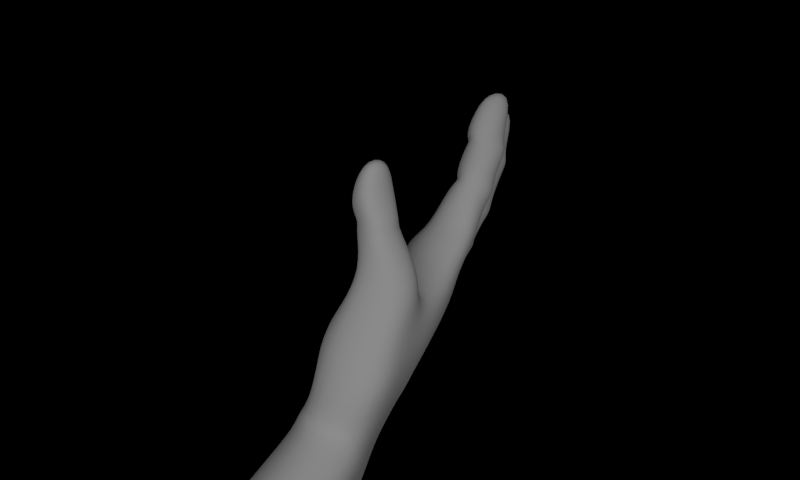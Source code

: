 # Source: hand.blend  (saved by Blender 2.79.0; exported with 4.5.12 LTS)
import bpy
from mathutils import Matrix  # noqa: F401  (used for matrix-valued properties, if any)

bpy.ops.wm.read_factory_settings(use_empty=True)
scene = bpy.context.scene
scene.name = 'Scene'

# ---- collections
col_collection_1 = bpy.data.collections.new('Collection 1'); scene.collection.children.link(col_collection_1)

# ---- materials (node trees are filled in below, after node groups)
mat_alt = bpy.data.materials.new('alt')
mat_alt.alpha_threshold = 0.0
mat_alt.use_transparent_shadow = False
mat_alt.roughness = 0.5
mat_alt.specular_intensity = 0.1705
mat_alt.line_color = (0.0, 0.0, 0.0, 0.9545)
mat_st = bpy.data.materials.new('üst')
mat_st.alpha_threshold = 0.0
mat_st.use_transparent_shadow = False
mat_st.roughness = 0.5
mat_st.specular_intensity = 0.1705
mat_st.line_color = (0.0, 0.0, 0.0, 0.955)

# ---- material node trees

# ---- world
world_world = bpy.data.worlds.new('World'); scene.world = world_world
world_world.color = (0.0, 0.0, 0.0)
world_world.use_sun_shadow = False
world_world.sun_shadow_jitter_overblur = 0.0
world_world.cycles.sampling_method = 'NONE'
world_world.cycles.sample_map_resolution = 256

# ---- cameras
cam_camera = bpy.data.cameras.new('Camera')
cam_camera.clip_end = 100.0
cam_camera.lens = 35.0
cam_camera.sensor_width = 32.0
cam_camera.sensor_height = 18.0
cam_camera.ortho_scale = 7.314
cam_camera.dof.focus_distance = 0.0
cam_camera.dof.aperture_fstop = 128.0

# ---- lights
light_lamp = bpy.data.lights.new('Lamp', 'SUN')
light_lamp.transmission_factor = 0.0
light_lamp.cutoff_distance = 30.0
light_lamp.angle = 1.571
light_lamp.energy = 1.0
light_lamp.shadow_buffer_clip_start = 1.001
light_lamp.shadow_soft_size = 1.0
light_lamp.shadow_cascade_max_distance = 1000.0
light_lamp.cycles.use_multiple_importance_sampling = False

# ---- meshes
me_circle_001 = bpy.data.meshes.new('Circle.001')
me_circle_001.from_pydata([(-0.9388, 1.235, -4.362), (-2.269, 1.234, -3.356), (-2.005, -0.3865, -4.434), (-0.9695, -0.5907, -4.361), (0.1296, -0.5161, -4.629), (0.1296, 1.146, -3.974), (-1.083, -0.5468, -13.28), (-1.861, -0.8195, -12.37), (-1.861, -1.785, -12.11), (-1.083, -1.67, -11.88), (-0.3047, -1.786, -12.11), (-0.3047, -0.8198, -12.37), (-1.11, 1.22, -7.411), (-0.1748, 0.5223, -7.288), (-2.044, 0.5223, -7.288), (-2.044, -0.4625, -7.115), (-1.11, -0.5496, -7.099), (-0.1748, -0.4625, -7.115), (2.601, 0.2361, -8.391), (1.736, -1.248, -8.167), (-2.041, 0.5867, -6.917), (-1.106, -0.9076, -6.786), (1.744, 0.8547, -8.975), (1.744, -0.9571, -8.489), (-0.3106, -1.138, -9.69), (-2.043, -1.138, -9.69), (-1.177, 0.6979, -10.18), (-1.177, -1.114, -9.697), (-2.043, -0.1717, -9.949), (-0.3106, -0.1717, -9.949), (1.145, -0.6249, -3.896), (1.551, 1.239, -6.783), (2.476, 0.5643, -6.529), (0.5849, 0.6147, -6.427), (1.51, -0.868, -6.165), (-2.04, -0.8762, -9.461), (-0.3079, -0.8762, -9.461), (-1.18, -1.708, -9.886), (-1.18, 0.1642, -10.63), (1.755, -1.551, -8.679), (1.765, 0.3211, -9.42), (0.669, 0.4608, -7.116), (1.651, 0.9071, -7.464), (2.519, -0.478, -6.681), (0.669, -0.524, -6.942), (0.8705, -0.7617, -8.29), (2.601, -0.7487, -8.217), (2.61, -0.9712, -8.447), (0.8791, -0.9904, -8.519), (0.6254, 0.5182, -6.79), (0.6254, -0.4666, -6.617), (-2.046, -1.225, -10.02), (-0.314, -1.225, -10.02), (0.8902, -1.078, -8.844), (2.621, -1.058, -8.772), (1.12, 1.193, -3.912), (-2.04, 0.1087, -9.634), (-1.174, 0.6591, -9.392), (-0.314, -0.2588, -10.27), (-2.046, -0.2588, -10.27), (-0.1714, -0.4095, -6.83), (-0.1714, 0.5867, -6.917), (1.551, -0.5307, -6.471), (2.476, -0.4205, -6.356), (-0.3079, 0.1087, -9.634), (-1.174, -1.369, -9.374), (0.8902, -0.1116, -9.103), (2.621, -0.09239, -9.031), (-0.1785, -0.5204, -7.443), (-2.048, -0.5204, -7.443), (0.8791, -0.02447, -8.778), (2.61, -0.005241, -8.706), (-2.048, 0.4644, -7.617), (-1.113, 0.887, -8.1), (1.168, -1.636, -10.93), (1.934, -1.512, -10.66), (-2.041, -0.4095, -6.83), (-1.106, 1.117, -6.589), (1.168, -0.6697, -11.19), (1.98, -0.3882, -12.07), (2.092, 0.9887, -2.728), (2.547, -0.6269, -3.919), (2.435, -0.3584, -6.076), (2.435, 0.6378, -6.163), (2.723, -1.619, -10.86), (2.723, -0.6527, -11.12), (-1.113, -1.013, -7.356), (-0.1785, 0.4644, -7.617), (1.721, 0.78, -8.185), (0.8705, 0.2232, -8.464), (2.519, 0.5068, -6.855), (1.594, -0.9934, -6.725), (1.457, 1.157, -5.971), (0.5849, -0.3815, -6.34), (-3.271, 0.1792, -8.414), (-3.864, -1.406, -8.048), (-4.254, 0.6006, -8.881), (-3.941, -1.175, -8.364), (-4.114, -1.021, -3.562), (-2.969, -0.7936, -3.955), (-4.084, 1.069, -6.723), (-3.052, 0.5132, -6.765), (-4.827, 0.3237, -6.073), (-3.659, -1.003, -6.109), (-3.882, -1.77, -8.54), (-4.233, 0.05585, -9.312), (-4.926, 0.1841, -6.757), (-4.16, 0.7198, -7.399), (-2.934, -0.5237, -6.913), (-4.755, -0.7858, -6.583), (-4.799, -1.052, -8.029), (-3.1, -0.7907, -8.24), (-3.086, -1.078, -8.46), (-4.789, -1.318, -8.253), (-4.874, 0.2511, -6.435), (-4.703, -0.7188, -6.261), (-4.817, -1.417, -8.574), (-3.114, -1.177, -8.781), (-3.342, 1.32, -3.951), (-4.501, 1.171, -3.552), (-3.777, -0.6735, -6.411), (-2.881, -0.4567, -6.591), (-4.984, -0.4701, -8.85), (-3.281, -0.2301, -9.057), (-4.956, -0.3717, -8.529), (-3.253, -0.1316, -8.736), (-4.798, -2.021, -10.66), (-4.022, -1.791, -10.53), (-4.965, -1.075, -10.94), (-4.344, -0.7298, -11.94), (-2.833, -0.3947, -6.292), (-3.004, 0.5752, -6.466), (-3.267, -1.806, -10.85), (-3.434, -0.8592, -11.12), (-4.176, 0.5972, -8.068), (-4.97, -0.0825, -8.202), (-3.105, 0.4462, -7.087), (-3.759, -1.14, -6.662), (-3.945, 1.003, -5.918), (-4.654, -0.6574, -5.985), (6.063, -0.6226, -5.013), (4.847, -1.28, -5.465), (6.104, 0.2568, -5.59), (5.166, -1.009, -5.61), (5.111, 0.6719, -3.831), (5.288, -0.2096, -3.428), (4.103, 0.6619, -4.04), (3.976, -0.7966, -3.795), (5.022, -1.447, -5.858), (6.106, -0.1566, -6.003), (4.405, 0.499, -4.556), (5.325, 0.3623, -4.351), (4.957, -0.9755, -3.724), (3.933, -0.1928, -4.621), (4.574, -0.5538, -5.787), (5.591, -1.314, -5.078), (5.648, -1.398, -5.229), (4.658, -0.6523, -5.992), (4.264, 0.5731, -4.325), (3.793, -0.1187, -4.39), (4.777, -0.7366, -6.234), (5.767, -1.482, -5.472), (3.336, 1.201, -2.243), (4.263, -0.5713, -3.948), (4.817, -0.9014, -3.494), (5.278, -0.06198, -6.223), (6.267, -0.8078, -5.461), (5.159, 0.02236, -5.981), (6.148, -0.7234, -5.219), (5.528, -1.325, -7.708), (5.908, -1.561, -7.185), (6.028, -0.6501, -7.698), (7.015, -0.8549, -7.931), (4.102, 1.197, -1.184), (3.629, -0.9072, -1.613), (4.723, -0.8403, -3.312), (5.16, -0.1329, -3.194), (6.418, -1.995, -7.024), (6.918, -1.321, -7.013), (5.666, 0.1652, -5.09), (5.046, 0.1381, -5.722), (5.429, -0.2837, -3.659), (4.209, -0.9301, -4.205), (4.685, 0.6762, -3.298), (3.666, -0.04552, -4.159), (-3.01, -1.236, 5.445), (2.99, -1.236, 5.387), (-3.01, 1.898, 5.445), (2.99, 1.898, 5.387), (-4.411, 1.294, -2.103), (-3.986, -1.117, -2.11), (4.054, 1.312, 0.07655), (3.604, -1.24, 0.1551), (-0.9282, -1.164, 3.253), (-0.9282, 1.817, 3.253), (-5.157, -1.598, 2.444), (3.435, 1.669, 4.002), (-5.545, 0.5982, 2.445), (2.914, -1.284, 4.002), (3.561, -1.343, 1.923), (-4.725, 1.098, -0.5543), (4.058, 1.477, 1.923), (-4.292, -1.354, -0.5579), (-0.1619, -1.093, 0.7298), (-0.3599, 1.735, 0.7315), (0.01556, 1.573, -1.763), (0.01556, -0.95, -2.163), (-5.172, 1.06, 0.9456), (-3.01, -0.6489, 9.087), (2.99, -0.1183, 9.029), (-3.01, 1.898, 9.087), (2.99, 1.898, 9.029), (-4.664, -1.82, 0.9429), (1.464, -0.973, -1.734), (2.369, -0.9991, -0.8332), (1.641, 1.573, -1.103), (3.058, 1.607, -0.697), (1.147, 1.735, 1.129), (2.79, 1.819, 1.526), (1.147, -1.104, 1.127), (2.173, -1.677, 1.525), (0.4203, 1.817, 3.503), (2.107, 1.903, 3.752), (0.4203, -1.17, 3.502), (1.486, -1.617, 3.752), (2.699, -0.8181, -2.604), (-1.01, 2.459, 9.068), (0.9899, 2.459, 9.048), (-1.01, -1.236, 5.426), (0.9899, -1.236, 5.407), (-1.01, -1.785, 9.068), (0.9899, -1.284, 9.048), (-1.01, 2.153, 5.426), (0.9899, 2.372, 5.407), (-4.557, -1.523, 3.601), (-3.801, -1.42, 4.602), (-5.081, 1.451, 3.603), (-4.336, 1.61, 4.602), (-2.154, 1.692, -2.056), (-3.233, 1.62, -2.122), (-1.303, -0.6947, -2.304), (-2.644, -0.906, -2.271), (-1.505, -0.8881, 0.3005), (-2.832, -1.5, -0.1287), (-2.217, 1.846, 0.3029), (-3.406, 1.755, -0.1257), (-2.656, 1.837, 2.484), (-3.94, 1.597, 1.715), (-3.266, -2.229, 1.713), (-2.042, -1.643, 2.483), (-8.559, -3.075, -2.678), (-8.282, -2.689, -3.283), (0.7234, -0.963, -1.944), (-0.07573, -1.024, -0.09814), (-0.8417, -0.5435, -2.3), (-0.9611, 1.69, -1.95), (0.3241, 1.852, 0.8789), (-1.009, 1.852, 0.4746), (-7.627, -3.687, -2.895), (-7.366, -3.322, -3.465), (0.7649, 1.69, -1.546), (-0.4905, 1.77, 1.813), (-8.054, -3.042, -3.65), (-8.47, -3.622, -2.74), (0.1392, 1.932, 1.622), (-0.9924, 1.928, 1.285), (-6.922, -1.172, -1.936), (-6.24, -2.906, -1.318), (-5.852, -2.363, -2.165), (-6.373, -1.709, -2.391), (-6.992, -2.57, -1.04), (-7.334, -1.746, -1.036), (-6.133, 0.6742, -0.6845), (-5.037, -1.23, -1.25), (-5.637, -2.066, 0.06053), (-5.794, 0.1167, -1.249), (-6.318, -1.281, 0.2825), (-6.544, 0.1002, 0.2156), (-6.706, -0.9902, -1.721), (-5.5, -2.364, -2.003), (-5.888, -2.907, -1.156), (-6.197, -1.53, -2.197), (-6.815, -2.392, -0.8458), (-7.118, -1.564, -0.8212), (-7.498, -1.906, -1.212), (-7.184, -2.728, -1.228), (-6.566, -1.867, -2.579), (-6.176, -3.143, -1.438), (-6.443, -3.589, -1.747), (-6.985, -2.537, -3.362), (-5.788, -2.6, -2.285), (-7.086, -1.332, -2.112), (-7.416, -2.007, -2.759), (-6.055, -3.046, -2.758), (-7.603, -3.399, -1.749), (-7.828, -2.581, -1.685), (1.784, -0.4593, -2.48), (-3.208, 1.425, -2.836), (3.075, 1.366, -1.256), (-2.721, -1.336, -3.111), (4.078, 1.255, -0.5525), (0.07246, -0.3925, -3.262), (2.448, -1.395, -1.717), (-4.05, -1.069, -2.835), (0.07246, 1.36, -2.664), (-2.126, 1.479, -2.794), (3.617, -1.074, -0.7274), (-1.585, -0.1826, -3.272), (-4.456, 1.233, -2.826), (1.573, 1.281, -1.963), (0.9339, -1.288, -2.918), (-0.9055, -1.257, -3.328), (-0.95, 1.404, -2.799), (0.8572, 1.383, -2.358), (-2.628, -0.3866, -5.459), (-4.701, 0.6952, -5.104), (-3.385, -0.8983, -5.209), (-3.705, 1.147, -5.169), (-4.443, -0.7699, -4.977), (-2.837, 0.8492, -5.569), (1.301, 1.175, -5.056), (2.232, -0.4505, -4.723), (-3.166, -0.8148, -4.488), (-3.513, 1.264, -4.568), (-1.003, -0.6585, -4.668), (-1.783, 1.019, -4.728), (-4.207, -0.8483, -4.169), (-2.684, 1.079, -4.464), (2.175, 0.827, -4.872), (1.341, -0.7498, -5.079), (3.032, -0.2416, -3.447), (3.383, 0.8639, -3.467), (0.4282, 0.8449, -5.507), (0.4282, -0.4576, -5.394), (-0.1407, 0.837, -5.768), (-0.1407, -0.466, -5.655), (-1.892, -0.4536, -5.6), (-1.028, 1.162, -5.596), (2.926, -0.7266, -2.82), (3.815, -0.7932, -1.934), (3.666, 1.162, -2.539), (4.372, 1.011, -1.684), (-1.043, -0.767, -5.627), (-1.882, 0.8398, -5.714), (-4.533, 1.005, -4.327), (-2.446, -0.3613, -4.336), (3.376, -0.7566, -3.238), (4.204, -0.8134, -2.525), (4.103, 0.954, -2.864), (4.71, 0.5204, -2.331), (-0.9795, 1.21, -4.742), (-1.799, -0.461, -4.598), (-0.08009, -0.4813, -4.687), (-0.08009, 1.014, -4.816), (0.4343, -0.4951, -4.701), (0.4343, 0.9963, -4.83), (1.204, 1.187, -4.491), (2.106, -0.5073, -3.888), (1.236, -0.6769, -4.409), (2.015, 0.9436, -4.075), (2.891, 0.9878, -3.279), (2.603, -0.4166, -3.156), (-3.308, -0.9824, 13.45), (3.288, -0.8413, 13.39), (-3.402, 2.04, 13.45), (3.288, 2.04, 13.39), (-1.109, 2.657, 13.43), (1.089, 2.657, 13.41), (-1.109, -2.077, 13.43), (1.089, -1.797, 13.41), (2.981, 2.65, 6.012), (2.99, 0.242, 5.963), (-3.01, -0.5067, 5.661), (-3.01, 1.898, 6.034), (-1.01, -1.225, 5.642), (0.9899, -1.075, 5.623), (-1.01, 2.142, 6.014), (1.289, 2.344, 5.995)], [], [(316, 322, 326, 318), (314, 345, 322, 316), (319, 317, 323, 327), (318, 326, 344, 315), (315, 344, 323, 317), (131, 138, 317, 319), (102, 315, 317, 138), (139, 318, 315, 102), (130, 314, 316, 103), (103, 316, 318, 139), (131, 319, 314, 130), (327, 323, 118, 1), (319, 327, 345, 314), (132, 127, 129, 133), (128, 129, 127, 126), (135, 106, 107, 134), (110, 109, 106, 135), (111, 108, 137, 95), (94, 136, 108, 111), (101, 100, 138, 131), (121, 130, 103, 120), (101, 131, 130, 121), (94, 134, 107, 136), (97, 95, 110, 113), (95, 137, 109, 110), (125, 94, 111, 112), (124, 135, 134, 96), (125, 96, 134, 94), (114, 102, 138, 100), (113, 110, 135, 124), (120, 103, 139, 115), (128, 122, 105, 129), (133, 123, 117, 132), (132, 117, 104, 127), (327, 1, 2, 345), (116, 113, 124, 122), (115, 139, 102, 114), (127, 104, 116, 126), (104, 97, 113, 116), (117, 112, 97, 104), (126, 116, 122, 128), (112, 111, 95, 97), (123, 125, 112, 117), (123, 105, 96, 125), (122, 124, 96, 105), (133, 129, 105, 123), (108, 121, 120, 137), (109, 115, 114, 106), (136, 101, 121, 108), (136, 107, 100, 101), (344, 119, 118, 323), (106, 114, 100, 107), (137, 120, 115, 109), (326, 98, 119, 344), (345, 2, 99, 322), (322, 99, 98, 326), (85, 79, 40, 67), (66, 70, 22, 40), (67, 40, 22, 71), (67, 71, 47, 54), (47, 46, 19, 23), (74, 53, 66, 78), (54, 47, 23, 39), (39, 23, 48, 53), (75, 39, 53, 74), (50, 93, 33, 49), (53, 48, 70, 66), (84, 54, 39, 75), (85, 67, 54, 84), (78, 66, 40, 79), (62, 34, 93, 50), (48, 45, 89, 70), (49, 33, 92, 31), (71, 22, 88, 18), (70, 89, 88, 22), (71, 18, 46, 47), (19, 91, 44, 45), (23, 19, 45, 48), (18, 88, 42, 90), (32, 83, 82, 63), (63, 82, 34, 62), (32, 31, 92, 83), (18, 90, 43, 46), (46, 43, 91, 19), (45, 44, 41, 89), (89, 41, 42, 88), (78, 79, 75, 74), (84, 75, 79, 85), (355, 5, 55, 356), (43, 63, 62, 91), (44, 50, 49, 41), (90, 32, 63, 43), (90, 42, 31, 32), (357, 81, 30, 358), (10, 9, 6, 11), (7, 6, 9, 8), (354, 4, 5, 355), (56, 72, 73, 57), (35, 69, 72, 56), (41, 49, 31, 42), (91, 62, 50, 44), (36, 68, 86, 65), (64, 87, 68, 36), (361, 81, 80, 360), (13, 12, 77, 61), (17, 60, 21, 16), (13, 61, 60, 17), (64, 57, 73, 87), (359, 356, 55, 80), (27, 65, 35, 25), (65, 86, 69, 35), (29, 64, 36, 24), (28, 56, 57, 26), (29, 26, 57, 64), (14, 20, 77, 12), (25, 35, 56, 28), (16, 21, 76, 15), (7, 59, 38, 6), (11, 58, 52, 10), (10, 52, 37, 9), (51, 25, 28, 59), (15, 76, 20, 14), (9, 37, 51, 8), (37, 27, 25, 51), (52, 24, 27, 37), (8, 51, 59, 7), (24, 36, 65, 27), (58, 29, 24, 52), (359, 80, 81, 357), (58, 38, 26, 29), (59, 28, 26, 38), (341, 173, 174, 339), (296, 81, 225, 302), (341, 340, 162, 173), (360, 80, 162, 340), (182, 163, 159, 153), (150, 158, 144, 151), (304, 5, 0, 312), (358, 30, 4, 354), (181, 151, 144, 145), (181, 145, 164, 152), (153, 159, 158, 150), (152, 164, 163, 182), (178, 172, 149, 166), (165, 167, 142, 149), (166, 149, 142, 168), (166, 168, 156, 161), (156, 155, 141, 143), (169, 160, 165, 171), (161, 156, 143, 148), (148, 143, 157, 160), (170, 148, 160, 169), (159, 184, 146, 158), (160, 157, 167, 165), (177, 161, 148, 170), (178, 166, 161, 177), (171, 165, 149, 172), (163, 147, 184, 159), (157, 154, 180, 167), (158, 146, 183, 144), (168, 142, 179, 140), (167, 180, 179, 142), (168, 140, 155, 156), (141, 182, 153, 154), (143, 141, 154, 157), (140, 179, 151, 181), (145, 176, 175, 164), (164, 175, 147, 163), (145, 144, 183, 176), (11, 6, 38, 58), (155, 152, 182, 141), (154, 153, 150, 180), (180, 150, 151, 179), (171, 172, 170, 169), (177, 170, 172, 178), (297, 118, 119, 308), (196, 188, 186, 198), (338, 225, 81, 361), (307, 2, 3, 311), (200, 189, 190, 202), (300, 191, 192, 306), (220, 214, 192, 199), (245, 239, 189, 200), (217, 215, 260, 256), (236, 197, 195, 234), (200, 202, 273, 275), (191, 201, 199, 192), (194, 221, 264, 261), (203, 253, 252, 213, 219), (375, 371, 209, 231), (308, 119, 98, 303), (229, 224, 198, 186), (201, 196, 198, 199), (377, 370, 188, 233), (370, 371, 186, 188), (372, 373, 187, 185), (293, 288, 258, 259), (232, 221, 194, 187), (247, 245, 200, 207), (235, 249, 193, 185), (249, 242, 203, 193), (224, 220, 199, 198), (236, 247, 207, 197), (251, 262, 263, 250), (219, 213, 214, 220), (201, 191, 216, 218), (218, 216, 215, 217), (196, 201, 218, 222), (222, 218, 217, 221), (372, 374, 230, 208), (374, 375, 231, 230), (300, 173, 162, 298), (185, 193, 223, 228), (228, 223, 224, 229), (373, 376, 232, 187), (376, 377, 233, 232), (68, 17, 16, 86), (188, 196, 222, 233), (233, 222, 221, 232), (193, 203, 219, 223), (223, 219, 220, 224), (302, 225, 174, 306), (339, 174, 225, 338), (257, 255, 238, 244), (244, 238, 239, 245), (187, 237, 235, 185), (237, 236, 234, 235), (202, 190, 241, 243), (243, 241, 240, 242), (303, 98, 99, 299), (299, 99, 2, 307), (305, 1, 118, 297), (246, 265, 257, 244), (246, 244, 245, 247), (195, 212, 248, 234), (234, 248, 249, 235), (212, 202, 243, 248), (248, 243, 242, 249), (187, 194, 246, 237), (237, 246, 247, 236), (298, 162, 80, 309), (310, 30, 81, 296), (301, 4, 30, 310), (262, 259, 258, 263), (253, 206, 252), (256, 260, 205, 204), (311, 3, 4, 301), (204, 205, 255, 257), (261, 264, 256, 204), (312, 0, 1, 305), (261, 204, 257, 265), (309, 80, 55, 313), (313, 55, 5, 304), (277, 276, 195, 197), (289, 293, 259, 262), (294, 295, 250, 263), (286, 291, 266, 269), (279, 280, 267, 268), (285, 287, 267, 270), (281, 279, 268, 269), (282, 283, 271, 270), (291, 284, 271, 266), (281, 278, 272, 275), (282, 280, 274, 276), (278, 283, 277, 272), (202, 212, 274, 273), (273, 274, 280, 279), (275, 273, 279, 281), (276, 277, 283, 282), (269, 266, 278, 281), (270, 267, 280, 282), (266, 271, 283, 278), (263, 258, 288, 294), (268, 267, 287, 290), (286, 290, 293, 289), (294, 288, 287, 285), (269, 268, 290, 286), (292, 295, 284, 291), (251, 250, 295, 292), (270, 271, 284, 285), (290, 287, 288, 293), (289, 292, 291, 286), (262, 251, 292, 289), (285, 284, 295, 294), (275, 272, 207, 200), (276, 274, 212, 195), (272, 277, 197, 207), (213, 296, 302, 214), (205, 304, 312, 255), (239, 297, 308, 189), (240, 307, 311, 254), (173, 300, 306, 174), (189, 308, 303, 190), (191, 300, 298, 216), (214, 302, 306, 192), (190, 303, 299, 241), (241, 299, 307, 240), (238, 305, 297, 239), (216, 298, 309, 215), (252, 310, 296, 213), (206, 301, 310, 252), (254, 311, 301, 206), (255, 312, 305, 238), (215, 309, 313, 260), (260, 313, 304, 205), (69, 15, 14, 72), (87, 13, 17, 68), (86, 16, 15, 69), (72, 14, 12, 73), (87, 73, 12, 13), (352, 4, 3, 324), (60, 335, 342, 21), (83, 92, 320, 328), (351, 2, 1, 325), (83, 328, 321, 82), (353, 5, 4, 352), (33, 332, 320, 92), (76, 336, 343, 20), (176, 183, 348, 349), (61, 77, 337, 334), (61, 334, 335, 60), (21, 342, 336, 76), (20, 343, 337, 77), (34, 329, 333, 93), (324, 3, 2, 351), (93, 333, 332, 33), (176, 349, 347, 175), (82, 321, 329, 34), (325, 1, 0, 350), (146, 331, 348, 183), (328, 320, 356, 359), (147, 346, 330, 184), (321, 357, 358, 329), (175, 347, 346, 147), (184, 330, 331, 146), (140, 181, 152, 155), (353, 350, 0, 5), (329, 358, 354, 333), (336, 351, 325, 343), (332, 355, 356, 320), (346, 338, 361, 330), (343, 325, 350, 337), (334, 353, 352, 335), (334, 337, 350, 353), (342, 324, 351, 336), (335, 352, 324, 342), (347, 339, 338, 346), (349, 341, 339, 347), (328, 359, 357, 321), (333, 354, 355, 332), (331, 360, 340, 348), (330, 361, 360, 331), (349, 348, 340, 341), (221, 217, 256, 264), (194, 261, 265, 246), (253, 254, 206), (242, 240, 254, 253, 203), (231, 209, 363, 369), (227, 226, 366, 367), (362, 364, 210, 208), (369, 368, 230, 231), (226, 210, 364, 366), (367, 365, 211, 227), (368, 362, 208, 230), (365, 363, 209, 211), (229, 186, 371, 375), (227, 211, 370, 377), (211, 209, 371, 370), (208, 210, 373, 372), (185, 228, 374, 372), (228, 229, 375, 374), (210, 226, 376, 373), (226, 227, 377, 376)])
me_circle_001.polygons.foreach_set('use_smooth', [True] * 373)
me_circle_001.polygons.foreach_set('material_index', [0, 0, 1, 0, 1, 1, 1, 0, 0, 0, 1, 1, 1, 0, 0, 1, 0, 0, 1, 1, 0, 1, 1, 0, 0, 1, 1, 1, 1, 0, 0, 1, 1, 0, 1, 0, 0, 0, 0, 0, 0, 0, 1, 1, 1, 1, 0, 0, 1, 1, 1, 1, 0, 0, 0, 0, 1, 1, 1, 1, 0, 1, 0, 0, 0, 1, 1, 0, 1, 1, 0, 1, 1, 1, 1, 1, 0, 0, 1, 1, 0, 1, 1, 0, 1, 1, 0, 0, 1, 0, 1, 1, 1, 0, 0, 0, 1, 1, 1, 1, 0, 0, 1, 1, 1, 0, 1, 1, 1, 0, 0, 1, 1, 1, 1, 1, 0, 1, 1, 0, 1, 1, 0, 0, 0, 1, 0, 1, 1, 1, 1, 0, 0, 1, 1, 0, 1, 1, 0, 1, 0, 1, 0, 1, 1, 1, 0, 0, 1, 0, 0, 0, 1, 1, 0, 0, 1, 0, 1, 1, 1, 1, 0, 0, 0, 1, 0, 0, 1, 1, 0, 1, 1, 0, 0, 1, 0, 0, 0, 0, 0, 0, 1, 1, 0, 0, 0, 1, 0, 0, 0, 0, 0, 1, 0, 0, 0, 1, 1, 0, 0, 0, 1, 0, 0, 1, 1, 1, 1, 0, 0, 1, 0, 0, 1, 1, 0, 1, 1, 0, 0, 0, 0, 1, 1, 0, 0, 0, 0, 0, 0, 1, 1, 1, 0, 0, 0, 0, 1, 1, 1, 0, 0, 0, 0, 1, 0, 1, 1, 1, 1, 1, 1, 0, 1, 0, 1, 0, 0, 1, 0, 1, 1, 0, 1, 0, 0, 1, 0, 1, 0, 1, 0, 0, 1, 0, 1, 1, 1, 0, 0, 1, 1, 0, 1, 0, 1, 0, 1, 1, 0, 0, 0, 1, 0, 0, 0, 1, 1, 0, 0, 0, 1, 1, 1, 1, 1, 0, 1, 1, 0, 0, 1, 1, 1, 1, 1, 1, 1, 1, 1, 0, 1, 0, 0, 1, 0, 0, 1, 1, 1, 0, 0, 0, 1, 0, 1, 0, 1, 1, 0, 1, 1, 1, 0, 0, 0, 0, 1, 1, 1, 1, 1, 1, 1, 0, 0, 0, 1, 0, 0, 1, 1, 0, 0, 0, 1, 0, 0, 0, 0, 1, 1])
_uv = me_circle_001.uv_layers.new(name='UVMap')
_uv.uv.foreach_set('vector', [0.8022, 0.7772, 0.7997, 0.7536, 0.8262, 0.7434, 0.8291, 0.7645, 0.783, 0.7818, 0.7811, 0.7414, 0.7997, 0.7536, 0.8022, 0.7772, 0.222, 0.7357, 0.1966, 0.7274, 0.1986, 0.7007, 0.2248, 0.6925, 0.8343, 0.7645, 0.8352, 0.7407, 0.86, 0.7413, 0.8626, 0.7684, 0.1668, 0.7241, 0.1686, 0.6808, 0.1986, 0.7007, 0.1966, 0.7274, 0.2182, 0.7729, 0.1928, 0.7617, 0.1966, 0.7274, 0.222, 0.7357, 0.1691, 0.7692, 0.1668, 0.7241, 0.1966, 0.7274, 0.1928, 0.7617, 0.8336, 0.796, 0.8343, 0.7645, 0.8626, 0.7684, 0.8648, 0.7967, 0.7883, 0.8059, 0.783, 0.7818, 0.8022, 0.7772, 0.8069, 0.8033, 0.8069, 0.8033, 0.8022, 0.7772, 0.8291, 0.7645, 0.8336, 0.796, 0.2182, 0.7729, 0.222, 0.7357, 0.2288, 0.7313, 0.2277, 0.7666, 0.2248, 0.6925, 0.1986, 0.7007, 0.2008, 0.6722, 0.2268, 0.6656, 0.222, 0.7357, 0.2248, 0.6925, 0.231, 0.7042, 0.2288, 0.7313, 0.8004, 0.9284, 0.8173, 0.9342, 0.8185, 0.9711, 0.7896, 0.9609, 0.8583, 0.9356, 0.8185, 0.9711, 0.8173, 0.9342, 0.8336, 0.9254, 0.1697, 0.8324, 0.1689, 0.7932, 0.1906, 0.811, 0.1905, 0.8325, 0.8341, 0.8653, 0.8341, 0.8197, 0.8663, 0.8264, 0.8666, 0.8724, 0.7967, 0.8758, 0.7912, 0.8245, 0.8107, 0.8226, 0.815, 0.8722, 0.2097, 0.8331, 0.2125, 0.8024, 0.2233, 0.7937, 0.2225, 0.821, 0.2132, 0.7886, 0.1911, 0.7921, 0.1928, 0.7617, 0.2182, 0.7729, 0.7905, 0.8161, 0.7883, 0.8059, 0.8069, 0.8033, 0.8093, 0.8148, 0.2132, 0.7886, 0.2182, 0.7729, 0.2277, 0.7666, 0.2239, 0.7814, 0.2097, 0.8331, 0.1905, 0.8325, 0.1906, 0.811, 0.2125, 0.8024, 0.8167, 0.8808, 0.815, 0.8722, 0.8341, 0.8653, 0.835, 0.8772, 0.815, 0.8722, 0.8107, 0.8226, 0.8341, 0.8197, 0.8341, 0.8653, 0.2096, 0.8454, 0.2097, 0.8331, 0.2225, 0.821, 0.2208, 0.8339, 0.17, 0.8453, 0.1697, 0.8324, 0.1905, 0.8325, 0.1905, 0.8548, 0.2096, 0.8454, 0.1905, 0.8548, 0.1905, 0.8325, 0.2097, 0.8331, 0.1692, 0.7791, 0.1691, 0.7692, 0.1928, 0.7617, 0.1911, 0.7921, 0.835, 0.8772, 0.8341, 0.8653, 0.8666, 0.8724, 0.8649, 0.8909, 0.8093, 0.8148, 0.8069, 0.8033, 0.8336, 0.796, 0.8342, 0.8072, 0.1777, 0.9066, 0.1696, 0.8558, 0.206, 0.8804, 0.2001, 0.9295, 0.2081, 0.9228, 0.211, 0.8765, 0.2198, 0.8485, 0.217, 0.8986, 0.8004, 0.9284, 0.7982, 0.8932, 0.8154, 0.8882, 0.8173, 0.9199, 0.2248, 0.6925, 0.2268, 0.6656, 0.2321, 0.6966, 0.231, 0.7042, 0.8351, 0.8888, 0.835, 0.8772, 0.8649, 0.8909, 0.8605, 0.9036, 0.8342, 0.8072, 0.8336, 0.796, 0.8648, 0.7967, 0.8661, 0.81, 0.8173, 0.9199, 0.8154, 0.8882, 0.8351, 0.8888, 0.8336, 0.9254, 0.8154, 0.8882, 0.8167, 0.8808, 0.835, 0.8772, 0.8351, 0.8888, 0.7982, 0.8932, 0.7975, 0.8833, 0.8167, 0.8808, 0.8154, 0.8882, 0.8336, 0.9254, 0.8351, 0.8888, 0.8605, 0.9036, 0.8583, 0.9356, 0.7975, 0.8833, 0.7967, 0.8758, 0.815, 0.8722, 0.8167, 0.8808, 0.211, 0.8765, 0.2096, 0.8454, 0.2208, 0.8339, 0.2198, 0.8485, 0.211, 0.8765, 0.206, 0.8804, 0.1905, 0.8548, 0.2096, 0.8454, 0.1696, 0.8558, 0.17, 0.8453, 0.1905, 0.8548, 0.206, 0.8804, 0.2081, 0.9228, 0.2001, 0.9295, 0.206, 0.8804, 0.211, 0.8765, 0.7912, 0.8245, 0.7905, 0.8161, 0.8093, 0.8148, 0.8107, 0.8226, 0.8341, 0.8197, 0.8342, 0.8072, 0.8661, 0.81, 0.8663, 0.8264, 0.2125, 0.8024, 0.2132, 0.7886, 0.2239, 0.7814, 0.2233, 0.7937, 0.2125, 0.8024, 0.1906, 0.811, 0.1911, 0.7921, 0.2132, 0.7886, 0.1686, 0.6808, 0.1676, 0.6544, 0.2008, 0.6722, 0.1986, 0.7007, 0.1689, 0.7932, 0.1692, 0.7791, 0.1911, 0.7921, 0.1906, 0.811, 0.8107, 0.8226, 0.8093, 0.8148, 0.8342, 0.8072, 0.8341, 0.8197, 0.8352, 0.7407, 0.8308, 0.7093, 0.8583, 0.7139, 0.86, 0.7413, 0.7811, 0.7414, 0.7727, 0.7373, 0.7957, 0.7312, 0.7997, 0.7536, 0.7997, 0.7536, 0.7957, 0.7312, 0.8231, 0.7093, 0.8262, 0.7434, 0.3866, 0.8957, 0.3725, 0.91, 0.3649, 0.8379, 0.3786, 0.8249, 0.3411, 0.8392, 0.3377, 0.8258, 0.3621, 0.8228, 0.3649, 0.8379, 0.3786, 0.8249, 0.3649, 0.8379, 0.3621, 0.8228, 0.3755, 0.812, 0.3786, 0.8249, 0.3755, 0.812, 0.3948, 0.7916, 0.3936, 0.8133, 0.6362, 0.8755, 0.6365, 0.8697, 0.6537, 0.8662, 0.6531, 0.8778, 0.3416, 0.8698, 0.3331, 0.8382, 0.3411, 0.8392, 0.353, 0.9028, 0.6353, 0.8823, 0.6362, 0.8755, 0.6531, 0.8778, 0.6528, 0.8867, 0.6528, 0.8867, 0.6531, 0.8778, 0.6725, 0.8812, 0.6712, 0.8889, 0.6501, 0.9314, 0.6528, 0.8867, 0.6712, 0.8889, 0.6671, 0.9279, 0.3105, 0.7518, 0.3077, 0.7337, 0.3176, 0.7332, 0.3216, 0.7536, 0.3334, 0.8384, 0.3304, 0.8283, 0.3386, 0.8259, 0.3412, 0.8379, 0.6332, 0.9233, 0.6353, 0.8823, 0.6528, 0.8867, 0.6501, 0.9314, 0.3866, 0.8957, 0.3786, 0.8249, 0.3936, 0.8133, 0.3961, 0.8516, 0.353, 0.9028, 0.3411, 0.8392, 0.3649, 0.8379, 0.3725, 0.91, 0.6624, 0.8127, 0.6639, 0.8004, 0.6861, 0.8025, 0.6843, 0.8139, 0.331, 0.8286, 0.3228, 0.8074, 0.3344, 0.8093, 0.3382, 0.8257, 0.3216, 0.7536, 0.3176, 0.7332, 0.3391, 0.7158, 0.3478, 0.7486, 0.3755, 0.812, 0.3621, 0.8228, 0.3568, 0.804, 0.3732, 0.7956, 0.3377, 0.8258, 0.3347, 0.8096, 0.3568, 0.804, 0.3621, 0.8228, 0.3755, 0.812, 0.3732, 0.7956, 0.3903, 0.7682, 0.3948, 0.7916, 0.6537, 0.8662, 0.6616, 0.8216, 0.682, 0.8274, 0.6739, 0.8728, 0.6531, 0.8778, 0.6537, 0.8662, 0.6739, 0.8728, 0.6725, 0.8812, 0.3732, 0.7956, 0.3568, 0.804, 0.3513, 0.7703, 0.3667, 0.74, 0.3656, 0.7301, 0.3613, 0.7108, 0.3725, 0.6835, 0.377, 0.7041, 0.6413, 0.8037, 0.6432, 0.7891, 0.6639, 0.8004, 0.6624, 0.8127, 0.3656, 0.7301, 0.3478, 0.7486, 0.3391, 0.7158, 0.3613, 0.7108, 0.3732, 0.7956, 0.3667, 0.74, 0.3801, 0.7179, 0.3903, 0.7682, 0.6365, 0.8697, 0.6401, 0.8184, 0.6616, 0.8216, 0.6537, 0.8662, 0.3344, 0.8088, 0.3263, 0.7712, 0.3152, 0.7708, 0.3228, 0.8077, 0.3347, 0.8096, 0.3267, 0.7717, 0.3513, 0.7703, 0.3568, 0.804, 0.6632, 0.961, 0.6435, 0.9763, 0.6495, 0.9421, 0.6671, 0.9279, 0.6306, 0.9233, 0.6495, 0.9421, 0.6435, 0.9763, 0.6299, 0.9556, 0.3058, 0.6842, 0.2928, 0.6626, 0.3196, 0.6454, 0.3236, 0.6623, 0.6401, 0.8184, 0.6413, 0.8037, 0.6624, 0.8127, 0.6616, 0.8216, 0.3148, 0.7705, 0.3105, 0.7518, 0.3216, 0.7536, 0.3267, 0.7717, 0.3667, 0.74, 0.3656, 0.7301, 0.377, 0.7041, 0.3801, 0.7179, 0.3667, 0.74, 0.3513, 0.7703, 0.3478, 0.7486, 0.3656, 0.7301, 0.6567, 0.7066, 0.6488, 0.6882, 0.6847, 0.7062, 0.6835, 0.728, 0.7107, 0.9697, 0.7254, 0.9787, 0.7242, 0.9969, 0.7056, 0.9838, 0.7434, 0.9852, 0.7242, 0.9969, 0.7254, 0.9787, 0.7445, 0.9677, 0.3005, 0.6926, 0.296, 0.6768, 0.2928, 0.6626, 0.3058, 0.6842, 0.2589, 0.8732, 0.2505, 0.8112, 0.279, 0.8204, 0.284, 0.8614, 0.2459, 0.8619, 0.2389, 0.8045, 0.2505, 0.8112, 0.2589, 0.8732, 0.3267, 0.7717, 0.3216, 0.7536, 0.3478, 0.7486, 0.3513, 0.7703, 0.6616, 0.8216, 0.6624, 0.8127, 0.6843, 0.8139, 0.682, 0.8274, 0.7139, 0.9148, 0.7137, 0.8572, 0.735, 0.8562, 0.7327, 0.9158, 0.301, 0.8576, 0.2992, 0.8044, 0.3092, 0.7996, 0.3098, 0.8291, 0.3552, 0.6296, 0.3539, 0.6334, 0.3406, 0.6138, 0.3607, 0.6137, 0.2987, 0.7862, 0.2759, 0.7975, 0.2727, 0.766, 0.2977, 0.768, 0.7124, 0.8451, 0.7127, 0.8347, 0.7348, 0.8352, 0.7349, 0.845, 0.2987, 0.7862, 0.2977, 0.768, 0.3069, 0.766, 0.3083, 0.7821, 0.301, 0.8576, 0.284, 0.8614, 0.279, 0.8204, 0.2992, 0.8044, 0.3461, 0.6418, 0.3236, 0.6623, 0.3196, 0.6454, 0.3406, 0.6138, 0.7318, 0.9263, 0.7327, 0.9158, 0.7528, 0.9168, 0.7525, 0.9262, 0.7327, 0.9158, 0.735, 0.8562, 0.7586, 0.8577, 0.7528, 0.9168, 0.3024, 0.8693, 0.301, 0.8576, 0.3098, 0.8291, 0.3104, 0.8536, 0.2604, 0.8808, 0.2589, 0.8732, 0.284, 0.8614, 0.2866, 0.8823, 0.3024, 0.8693, 0.2866, 0.8823, 0.284, 0.8614, 0.301, 0.8576, 0.2494, 0.7984, 0.2467, 0.7835, 0.2727, 0.766, 0.2759, 0.7975, 0.2471, 0.8749, 0.2459, 0.8619, 0.2589, 0.8732, 0.2604, 0.8808, 0.7349, 0.845, 0.7348, 0.8352, 0.7581, 0.8347, 0.7582, 0.844, 0.2712, 0.9487, 0.2628, 0.8927, 0.2907, 0.8952, 0.2949, 0.9582, 0.3061, 0.9393, 0.3006, 0.8791, 0.3091, 0.8726, 0.3093, 0.919, 0.7107, 0.9697, 0.7113, 0.9377, 0.7309, 0.9357, 0.7274, 0.9616, 0.2502, 0.9025, 0.2471, 0.8749, 0.2604, 0.8808, 0.2628, 0.8927, 0.2384, 0.7955, 0.2358, 0.7827, 0.2467, 0.7835, 0.2494, 0.7984, 0.7274, 0.9616, 0.7309, 0.9357, 0.7504, 0.9384, 0.7445, 0.9677, 0.7309, 0.9357, 0.7318, 0.9263, 0.7525, 0.9262, 0.7504, 0.9384, 0.7113, 0.9377, 0.7136, 0.9239, 0.7318, 0.9263, 0.7309, 0.9357, 0.2583, 0.9356, 0.2502, 0.9025, 0.2628, 0.8927, 0.2712, 0.9487, 0.7136, 0.9239, 0.7139, 0.9148, 0.7327, 0.9158, 0.7318, 0.9263, 0.3006, 0.8791, 0.3024, 0.8693, 0.3104, 0.8536, 0.3091, 0.8726, 0.3461, 0.6418, 0.3406, 0.6138, 0.3539, 0.6334, 0.3559, 0.6397, 0.3006, 0.8791, 0.2907, 0.8952, 0.2866, 0.8823, 0.3024, 0.8693, 0.2628, 0.8927, 0.2604, 0.8808, 0.2866, 0.8823, 0.2907, 0.8952, 0.5562, 0.6091, 0.5597, 0.5954, 0.6109, 0.6313, 0.6069, 0.642, 0.664, 0.6586, 0.6488, 0.6882, 0.64, 0.6689, 0.6485, 0.6393, 0.4036, 0.5548, 0.3769, 0.5997, 0.3702, 0.5912, 0.3989, 0.5418, 0.3607, 0.6137, 0.3406, 0.6138, 0.3702, 0.5912, 0.3769, 0.5997, 0.6006, 0.7336, 0.6044, 0.7256, 0.6109, 0.7352, 0.6064, 0.7446, 0.4, 0.6829, 0.3936, 0.6717, 0.414, 0.6491, 0.4206, 0.6656, 0.2898, 0.613, 0.2928, 0.6626, 0.2619, 0.6759, 0.2638, 0.6217, 0.6835, 0.728, 0.6847, 0.7062, 0.708, 0.7366, 0.6975, 0.7343, 0.4381, 0.6358, 0.4206, 0.6656, 0.414, 0.6491, 0.4322, 0.619, 0.5454, 0.7098, 0.544, 0.6939, 0.5789, 0.7089, 0.5723, 0.7198, 0.3867, 0.6843, 0.3821, 0.6765, 0.3936, 0.6717, 0.4, 0.6829, 0.5835, 0.7198, 0.5853, 0.7122, 0.6044, 0.7256, 0.6006, 0.7336, 0.4601, 0.7524, 0.4585, 0.7706, 0.4437, 0.7292, 0.4548, 0.7307, 0.433, 0.7415, 0.4117, 0.7162, 0.4341, 0.6965, 0.4437, 0.7292, 0.4548, 0.7307, 0.4437, 0.7292, 0.4341, 0.6965, 0.4434, 0.6886, 0.5332, 0.7586, 0.5412, 0.7321, 0.5611, 0.7459, 0.5547, 0.7633, 0.5691, 0.7582, 0.5717, 0.7503, 0.5895, 0.7602, 0.5851, 0.7702, 0.4167, 0.7561, 0.4065, 0.7362, 0.433, 0.7415, 0.443, 0.7689, 0.5643, 0.7678, 0.5691, 0.7582, 0.5851, 0.7702, 0.5821, 0.7772, 0.5821, 0.7772, 0.5851, 0.7702, 0.593, 0.7721, 0.591, 0.7817, 0.5738, 0.8052, 0.5821, 0.7772, 0.591, 0.7817, 0.5799, 0.8187, 0.3821, 0.6765, 0.377, 0.6686, 0.389, 0.663, 0.3936, 0.6717, 0.4065, 0.7362, 0.4003, 0.7177, 0.4117, 0.7162, 0.433, 0.7415, 0.5582, 0.7959, 0.5643, 0.7678, 0.5821, 0.7772, 0.5738, 0.8052, 0.5281, 0.7953, 0.5332, 0.7586, 0.5547, 0.7633, 0.5502, 0.797, 0.443, 0.7689, 0.433, 0.7415, 0.4437, 0.7292, 0.4585, 0.7706, 0.6044, 0.7256, 0.6113, 0.7165, 0.6143, 0.7278, 0.6109, 0.7352, 0.4003, 0.7177, 0.3996, 0.7115, 0.4076, 0.7076, 0.4117, 0.7162, 0.3936, 0.6717, 0.389, 0.663, 0.4022, 0.6323, 0.414, 0.6491, 0.4434, 0.6886, 0.4341, 0.6965, 0.4282, 0.678, 0.4402, 0.6592, 0.4117, 0.7162, 0.4076, 0.7076, 0.4282, 0.678, 0.4341, 0.6965, 0.5527, 0.7436, 0.5546, 0.7396, 0.5616, 0.7439, 0.5589, 0.7518, 0.5895, 0.7602, 0.6006, 0.7336, 0.6064, 0.7446, 0.5957, 0.7665, 0.5851, 0.7702, 0.5895, 0.7602, 0.5957, 0.7665, 0.593, 0.7721, 0.4402, 0.6592, 0.4282, 0.678, 0.4206, 0.6656, 0.4381, 0.6358, 0.544, 0.6939, 0.5462, 0.6705, 0.5836, 0.6964, 0.5789, 0.7089, 0.5853, 0.7122, 0.5892, 0.7043, 0.6113, 0.7165, 0.6044, 0.7256, 0.4322, 0.619, 0.414, 0.6491, 0.4022, 0.6323, 0.4261, 0.5983, 0.3061, 0.9393, 0.2949, 0.9582, 0.2907, 0.8952, 0.3006, 0.8791, 0.5717, 0.7503, 0.5835, 0.7198, 0.6006, 0.7336, 0.5895, 0.7602, 0.3996, 0.7115, 0.3867, 0.6843, 0.4, 0.6829, 0.4076, 0.7076, 0.4076, 0.7076, 0.4, 0.6829, 0.4206, 0.6656, 0.4282, 0.678, 0.5592, 0.8479, 0.5404, 0.8451, 0.5591, 0.8232, 0.5799, 0.8187, 0.5502, 0.797, 0.5591, 0.8232, 0.5404, 0.8451, 0.5281, 0.7953, 0.2007, 0.6214, 0.2008, 0.6722, 0.1676, 0.6544, 0.166, 0.6263, 0.5745, 0.3883, 0.5797, 0.3496, 0.641, 0.3485, 0.643, 0.3984, 0.6297, 0.6797, 0.64, 0.6689, 0.6488, 0.6882, 0.639, 0.6904, 0.7646, 0.7041, 0.7727, 0.7373, 0.7411, 0.7351, 0.742, 0.6992, 0.8667, 0.6103, 0.8527, 0.665, 0.8291, 0.6543, 0.8557, 0.5717, 0.5621, 0.5718, 0.5624, 0.5423, 0.6155, 0.5701, 0.6126, 0.606, 0.6701, 0.489, 0.6524, 0.5918, 0.6299, 0.5701, 0.6328, 0.4733, 0.1781, 0.517, 0.1974, 0.5907, 0.16, 0.601, 0.1353, 0.5244, 0.3063, 0.4679, 0.3256, 0.5523, 0.3027, 0.569, 0.2853, 0.4796, 0.905, 0.3861, 0.9163, 0.4339, 0.8947, 0.4845, 0.8741, 0.4381, 0.86, 0.5879, 0.8473, 0.6084, 0.8615, 0.638, 0.8806, 0.6313, 0.5624, 0.5423, 0.5698, 0.4556, 0.6216, 0.4733, 0.6155, 0.5701, 0.2503, 0.39, 0.2876, 0.3809, 0.2816, 0.4568, 0.2592, 0.4341, 0.733, 0.515, 0.7283, 0.5537, 0.6996, 0.634, 0.6785, 0.6198, 0.6977, 0.5008, 0.702, 0.3394, 0.641, 0.3184, 0.6322, 0.2062, 0.6972, 0.2039, 0.8556, 0.6826, 0.8583, 0.7139, 0.8308, 0.7093, 0.8293, 0.6757, 0.702, 0.3478, 0.6886, 0.4088, 0.643, 0.3984, 0.641, 0.3485, 0.5698, 0.4556, 0.5745, 0.3883, 0.643, 0.3984, 0.6216, 0.4733, 0.3006, 0.2777, 0.3671, 0.2826, 0.3626, 0.3057, 0.2909, 0.3007, 0.5776, 0.3137, 0.641, 0.3184, 0.641, 0.3485, 0.5797, 0.3496, 0.8072, 0.3289, 0.8664, 0.2738, 0.8616, 0.3038, 0.8142, 0.347, 0.8987, 0.6636, 0.9247, 0.6487, 0.9338, 0.6561, 0.9264, 0.6821, 0.2355, 0.3007, 0.2876, 0.3809, 0.2503, 0.39, 0.1678, 0.2977, 0.1528, 0.436, 0.1781, 0.517, 0.1353, 0.5244, 0.1168, 0.4671, 0.8291, 0.4122, 0.8037, 0.4714, 0.7536, 0.4248, 0.7998, 0.3526, 0.8037, 0.4714, 0.7821, 0.5397, 0.733, 0.515, 0.7536, 0.4248, 0.6886, 0.4088, 0.6701, 0.489, 0.6328, 0.4733, 0.643, 0.3984, 0.1214, 0.364, 0.1528, 0.436, 0.1168, 0.4671, 0.09404, 0.4174, 0.9701, 0.7007, 0.9487, 0.6815, 0.961, 0.6557, 0.9818, 0.6526, 0.6977, 0.5008, 0.6785, 0.6198, 0.6524, 0.5918, 0.6701, 0.489, 0.3861, 0.4271, 0.3872, 0.506, 0.3509, 0.5433, 0.3439, 0.456, 0.3439, 0.456, 0.3509, 0.5433, 0.3256, 0.5523, 0.3063, 0.4679, 0.3713, 0.3634, 0.3861, 0.4271, 0.3439, 0.456, 0.3284, 0.3749, 0.3284, 0.3749, 0.3439, 0.456, 0.3063, 0.4679, 0.2876, 0.3809, 0.8096, 0.3356, 0.7558, 0.3394, 0.7574, 0.2032, 0.8096, 0.2133, 0.7558, 0.3394, 0.702, 0.3394, 0.6972, 0.2039, 0.7574, 0.2032, 0.3897, 0.5259, 0.3989, 0.5418, 0.3702, 0.5912, 0.3561, 0.5602, 0.7998, 0.3526, 0.7536, 0.4248, 0.7173, 0.4159, 0.7558, 0.3472, 0.7558, 0.3472, 0.7173, 0.4159, 0.6886, 0.4088, 0.702, 0.3478, 0.1766, 0.2766, 0.2423, 0.2795, 0.2355, 0.3007, 0.1678, 0.2977, 0.2423, 0.2795, 0.3006, 0.2777, 0.2909, 0.3007, 0.2355, 0.3007, 0.7137, 0.8572, 0.7124, 0.8451, 0.7349, 0.845, 0.735, 0.8562, 0.3626, 0.3057, 0.3713, 0.3634, 0.3284, 0.3749, 0.2909, 0.3007, 0.2909, 0.3007, 0.3284, 0.3749, 0.2876, 0.3809, 0.2355, 0.3007, 0.7536, 0.4248, 0.733, 0.515, 0.6977, 0.5008, 0.7173, 0.4159, 0.7173, 0.4159, 0.6977, 0.5008, 0.6701, 0.489, 0.6886, 0.4088, 0.6485, 0.6393, 0.64, 0.6689, 0.6221, 0.638, 0.627, 0.6139, 0.6141, 0.6499, 0.6221, 0.638, 0.64, 0.6689, 0.6297, 0.6797, 0.2491, 0.4903, 0.2612, 0.5893, 0.2306, 0.5918, 0.2187, 0.4959, 0.2187, 0.4959, 0.2306, 0.5918, 0.1974, 0.5907, 0.1781, 0.517, 0.8616, 0.3038, 0.8943, 0.3449, 0.8483, 0.3965, 0.8142, 0.347, 0.8943, 0.3449, 0.905, 0.3861, 0.8741, 0.4381, 0.8483, 0.3965, 0.8517, 0.5694, 0.8234, 0.6534, 0.7897, 0.6625, 0.82, 0.5584, 0.82, 0.5584, 0.7897, 0.6625, 0.7637, 0.6576, 0.7821, 0.5397, 0.8209, 0.6766, 0.8231, 0.7093, 0.7957, 0.7312, 0.7866, 0.7019, 0.7866, 0.7019, 0.7957, 0.7312, 0.7727, 0.7373, 0.7646, 0.7041, 0.2328, 0.6197, 0.2268, 0.6656, 0.2008, 0.6722, 0.2007, 0.6214, 0.1988, 0.4079, 0.2478, 0.4657, 0.2491, 0.4903, 0.2187, 0.4959, 0.1988, 0.4079, 0.2187, 0.4959, 0.1781, 0.517, 0.1528, 0.436, 0.8827, 0.489, 0.8738, 0.5224, 0.8385, 0.4987, 0.8605, 0.4516, 0.8605, 0.4516, 0.8385, 0.4987, 0.8037, 0.4714, 0.8291, 0.4122, 0.8738, 0.5224, 0.8517, 0.5694, 0.82, 0.5584, 0.8385, 0.4987, 0.8385, 0.4987, 0.82, 0.5584, 0.7821, 0.5397, 0.8037, 0.4714, 0.1678, 0.2977, 0.2503, 0.39, 0.1988, 0.4079, 0.15, 0.3197, 0.15, 0.3197, 0.1988, 0.4079, 0.1528, 0.436, 0.1214, 0.364, 0.3561, 0.5602, 0.3702, 0.5912, 0.3406, 0.6138, 0.3282, 0.5792, 0.6892, 0.6778, 0.6847, 0.7062, 0.6488, 0.6882, 0.664, 0.6586, 0.7138, 0.687, 0.708, 0.7366, 0.6847, 0.7062, 0.6892, 0.6778, 0.9487, 0.6815, 0.9264, 0.6821, 0.9338, 0.6561, 0.961, 0.6557, 0.7283, 0.5537, 0.7187, 0.6427, 0.6996, 0.634, 0.2853, 0.4796, 0.3027, 0.569, 0.2821, 0.5829, 0.2655, 0.4795, 0.742, 0.6992, 0.7411, 0.7351, 0.708, 0.7366, 0.7138, 0.687, 0.2655, 0.4795, 0.2821, 0.5829, 0.2612, 0.5893, 0.2491, 0.4903, 0.2592, 0.4341, 0.2816, 0.4568, 0.2853, 0.4796, 0.2655, 0.4795, 0.2638, 0.6217, 0.2619, 0.6759, 0.2268, 0.6656, 0.2328, 0.6197, 0.2592, 0.4341, 0.2655, 0.4795, 0.2491, 0.4903, 0.2478, 0.4657, 0.3282, 0.5792, 0.3406, 0.6138, 0.3196, 0.6454, 0.3065, 0.6002, 0.3065, 0.6002, 0.3196, 0.6454, 0.2928, 0.6626, 0.2898, 0.613, 0.9412, 0.5011, 0.9123, 0.5425, 0.8947, 0.4845, 0.9163, 0.4339, 0.07388, 0.6502, 0.09341, 0.6371, 0.08314, 0.654, 0.06686, 0.6775, 0.9436, 0.6267, 0.9648, 0.6081, 0.9818, 0.6526, 0.961, 0.6557, 0.08077, 0.6282, 0.06543, 0.6082, 0.06883, 0.6012, 0.08579, 0.6128, 0.8838, 0.6337, 0.901, 0.618, 0.9094, 0.6287, 0.8879, 0.6438, 0.9333, 0.622, 0.9191, 0.6438, 0.9094, 0.6287, 0.9285, 0.6108, 0.08899, 0.596, 0.1082, 0.5885, 0.1017, 0.6012, 0.08579, 0.6128, 0.9275, 0.5942, 0.9568, 0.5492, 0.9579, 0.571, 0.9333, 0.6063, 0.06543, 0.6082, 0.04871, 0.5791, 0.04957, 0.5682, 0.06883, 0.6012, 0.08899, 0.596, 0.07298, 0.59, 0.08747, 0.536, 0.1069, 0.5493, 0.9195, 0.5998, 0.901, 0.618, 0.8867, 0.5578, 0.9035, 0.547, 0.07298, 0.59, 0.05097, 0.5572, 0.06853, 0.4975, 0.08747, 0.536, 0.8517, 0.5694, 0.8738, 0.5224, 0.8867, 0.5578, 0.8691, 0.5888, 0.8691, 0.5888, 0.8867, 0.5578, 0.901, 0.618, 0.8838, 0.6337, 0.1069, 0.5493, 0.1209, 0.5584, 0.1082, 0.5885, 0.08899, 0.596, 0.9123, 0.5425, 0.9412, 0.5011, 0.9568, 0.5492, 0.9275, 0.5942, 0.08579, 0.6128, 0.06883, 0.6012, 0.07298, 0.59, 0.08899, 0.596, 0.9285, 0.6108, 0.9094, 0.6287, 0.901, 0.618, 0.9195, 0.5998, 0.06883, 0.6012, 0.04957, 0.5682, 0.05097, 0.5572, 0.07298, 0.59, 0.961, 0.6557, 0.9338, 0.6561, 0.9247, 0.6487, 0.9388, 0.629, 0.8879, 0.6438, 0.9094, 0.6287, 0.9191, 0.6438, 0.8919, 0.6534, 0.08077, 0.6282, 0.1001, 0.6193, 0.09341, 0.6371, 0.07388, 0.6502, 0.9388, 0.629, 0.9247, 0.6487, 0.9191, 0.6438, 0.9333, 0.622, 0.08579, 0.6128, 0.1017, 0.6012, 0.1001, 0.6193, 0.08077, 0.6282, 0.05925, 0.6448, 0.03591, 0.6245, 0.04871, 0.5791, 0.06543, 0.6082, 0.05085, 0.6798, 0.02601, 0.6588, 0.03591, 0.6245, 0.05925, 0.6448, 0.9333, 0.6063, 0.9579, 0.571, 0.9617, 0.5932, 0.9397, 0.6175, 0.8919, 0.6534, 0.9191, 0.6438, 0.9247, 0.6487, 0.8987, 0.6636, 0.07388, 0.6502, 0.05925, 0.6448, 0.06543, 0.6082, 0.08077, 0.6282, 0.06686, 0.6775, 0.05085, 0.6798, 0.05925, 0.6448, 0.07388, 0.6502, 0.9397, 0.6175, 0.9617, 0.5932, 0.9648, 0.6081, 0.9436, 0.6267, 0.1069, 0.5493, 0.08747, 0.536, 0.1168, 0.4671, 0.1353, 0.5244, 0.9035, 0.547, 0.8867, 0.5578, 0.8738, 0.5224, 0.8827, 0.489, 0.08747, 0.536, 0.06853, 0.4975, 0.09404, 0.4174, 0.1168, 0.4671, 0.6785, 0.6198, 0.664, 0.6586, 0.6485, 0.6393, 0.6524, 0.5918, 0.2821, 0.5829, 0.2898, 0.613, 0.2638, 0.6217, 0.2612, 0.5893, 0.1974, 0.5907, 0.2007, 0.6214, 0.166, 0.6263, 0.16, 0.601, 0.7637, 0.6576, 0.7646, 0.7041, 0.742, 0.6992, 0.7447, 0.6509, 0.5597, 0.5954, 0.5621, 0.5718, 0.6126, 0.606, 0.6109, 0.6313, 0.8527, 0.665, 0.8556, 0.6826, 0.8293, 0.6757, 0.8291, 0.6543, 0.3872, 0.506, 0.3897, 0.5259, 0.3561, 0.5602, 0.3509, 0.5433, 0.6524, 0.5918, 0.6485, 0.6393, 0.627, 0.6139, 0.6299, 0.5701, 0.8234, 0.6534, 0.8209, 0.6766, 0.7866, 0.7019, 0.7897, 0.6625, 0.7897, 0.6625, 0.7866, 0.7019, 0.7646, 0.7041, 0.7637, 0.6576, 0.2306, 0.5918, 0.2328, 0.6197, 0.2007, 0.6214, 0.1974, 0.5907, 0.3509, 0.5433, 0.3561, 0.5602, 0.3282, 0.5792, 0.3256, 0.5523, 0.6996, 0.634, 0.6892, 0.6778, 0.664, 0.6586, 0.6785, 0.6198, 0.7187, 0.6427, 0.7138, 0.687, 0.6892, 0.6778, 0.6996, 0.634, 0.7447, 0.6509, 0.742, 0.6992, 0.7138, 0.687, 0.7187, 0.6427, 0.2612, 0.5893, 0.2638, 0.6217, 0.2328, 0.6197, 0.2306, 0.5918, 0.3256, 0.5523, 0.3282, 0.5792, 0.3065, 0.6002, 0.3027, 0.569, 0.3027, 0.569, 0.3065, 0.6002, 0.2898, 0.613, 0.2821, 0.5829, 0.2389, 0.8045, 0.2384, 0.7955, 0.2494, 0.7984, 0.2505, 0.8112, 0.2992, 0.8044, 0.2987, 0.7862, 0.3083, 0.7821, 0.3092, 0.7996, 0.735, 0.8562, 0.7349, 0.845, 0.7582, 0.844, 0.7586, 0.8577, 0.2505, 0.8112, 0.2494, 0.7984, 0.2759, 0.7975, 0.279, 0.8204, 0.2992, 0.8044, 0.279, 0.8204, 0.2759, 0.7975, 0.2987, 0.7862, 0.7136, 0.7466, 0.708, 0.7366, 0.7411, 0.7351, 0.7408, 0.7456, 0.7127, 0.8347, 0.7125, 0.784, 0.738, 0.7843, 0.7348, 0.8352, 0.3613, 0.7108, 0.3391, 0.7158, 0.3297, 0.681, 0.3518, 0.6671, 0.2352, 0.6984, 0.2321, 0.6966, 0.2268, 0.6656, 0.2405, 0.6972, 0.3613, 0.7108, 0.3518, 0.6671, 0.3648, 0.6582, 0.3725, 0.6835, 0.2909, 0.6877, 0.2928, 0.6626, 0.296, 0.6768, 0.2963, 0.693, 0.3176, 0.7332, 0.3092, 0.7034, 0.3297, 0.681, 0.3391, 0.7158, 0.2358, 0.7827, 0.2354, 0.7339, 0.2425, 0.7344, 0.2467, 0.7835, 0.4261, 0.5983, 0.4022, 0.6323, 0.3833, 0.6078, 0.4175, 0.5761, 0.2977, 0.768, 0.2727, 0.766, 0.2667, 0.7248, 0.2933, 0.7237, 0.2977, 0.768, 0.2933, 0.7237, 0.2996, 0.724, 0.3069, 0.766, 0.7348, 0.8352, 0.738, 0.7843, 0.7635, 0.7814, 0.7581, 0.8347, 0.2467, 0.7835, 0.2425, 0.7344, 0.2667, 0.7248, 0.2727, 0.766, 0.6639, 0.8004, 0.6773, 0.7549, 0.6933, 0.7693, 0.6861, 0.8025, 0.7408, 0.7456, 0.7411, 0.7351, 0.7727, 0.7373, 0.7636, 0.7417, 0.3077, 0.7337, 0.3009, 0.7078, 0.3092, 0.7034, 0.3176, 0.7332, 0.5462, 0.6705, 0.5532, 0.6378, 0.5938, 0.6659, 0.5836, 0.6964, 0.6432, 0.7891, 0.6492, 0.742, 0.6773, 0.7549, 0.6639, 0.8004, 0.2405, 0.6972, 0.2268, 0.6656, 0.2619, 0.6759, 0.2636, 0.6907, 0.389, 0.663, 0.3692, 0.6241, 0.3833, 0.6078, 0.4022, 0.6323, 0.3518, 0.6671, 0.3297, 0.681, 0.3236, 0.6623, 0.3461, 0.6418, 0.6113, 0.7165, 0.6218, 0.7, 0.6287, 0.7108, 0.6143, 0.7278, 0.6492, 0.742, 0.6567, 0.7066, 0.6835, 0.728, 0.6773, 0.7549, 0.5892, 0.7043, 0.6042, 0.6737, 0.6218, 0.7, 0.6113, 0.7165, 0.377, 0.6686, 0.3581, 0.6334, 0.3692, 0.6241, 0.389, 0.663, 0.5391, 0.7304, 0.5454, 0.7098, 0.5723, 0.7198, 0.5613, 0.7469, 0.2909, 0.6877, 0.2636, 0.6907, 0.2619, 0.6759, 0.2928, 0.6626, 0.6773, 0.7549, 0.6835, 0.728, 0.6975, 0.7343, 0.6933, 0.7693, 0.2354, 0.7339, 0.2352, 0.6984, 0.2405, 0.6972, 0.2425, 0.7344, 0.3092, 0.7034, 0.3058, 0.6842, 0.3236, 0.6623, 0.3297, 0.681, 0.6218, 0.7, 0.6297, 0.6797, 0.639, 0.6904, 0.6287, 0.7108, 0.2425, 0.7344, 0.2405, 0.6972, 0.2636, 0.6907, 0.2667, 0.7248, 0.2933, 0.7237, 0.2909, 0.6877, 0.2963, 0.693, 0.2996, 0.724, 0.2933, 0.7237, 0.2667, 0.7248, 0.2636, 0.6907, 0.2909, 0.6877, 0.738, 0.7843, 0.7408, 0.7456, 0.7636, 0.7417, 0.7635, 0.7814, 0.7125, 0.784, 0.7136, 0.7466, 0.7408, 0.7456, 0.738, 0.7843, 0.6042, 0.6737, 0.6141, 0.6499, 0.6297, 0.6797, 0.6218, 0.7, 0.5532, 0.6378, 0.5562, 0.6091, 0.6069, 0.642, 0.5938, 0.6659, 0.3518, 0.6671, 0.3461, 0.6418, 0.3559, 0.6397, 0.3648, 0.6582, 0.3009, 0.7078, 0.3005, 0.6926, 0.3058, 0.6842, 0.3092, 0.7034, 0.3692, 0.6241, 0.3607, 0.6137, 0.3769, 0.5997, 0.3833, 0.6078, 0.3581, 0.6334, 0.3552, 0.6296, 0.3607, 0.6137, 0.3692, 0.6241, 0.4175, 0.5761, 0.3833, 0.6078, 0.3769, 0.5997, 0.4036, 0.5548, 0.2876, 0.3809, 0.3063, 0.4679, 0.2853, 0.4796, 0.2816, 0.4568, 0.2503, 0.39, 0.2592, 0.4341, 0.2478, 0.4657, 0.1988, 0.4079, 0.7283, 0.5537, 0.7447, 0.6509, 0.7187, 0.6427, 0.7821, 0.5397, 0.7637, 0.6576, 0.7447, 0.6509, 0.7283, 0.5537, 0.733, 0.515, 0.7105, 0.1287, 0.6434, 0.1279, 0.6426, 0.004866, 0.7075, 0.004261, 0.3313, 0.15, 0.2725, 0.1432, 0.3038, 0.01857, 0.362, 0.02161, 0.7861, 0.07579, 0.7201, 0.0828, 0.715, 0.1755, 0.7829, 0.1653, 0.6898, -0.002401, 0.7548, -0.003006, 0.7518, 0.1215, 0.6927, 0.1221, 0.2725, 0.1432, 0.2116, 0.1476, 0.2446, 0.01772, 0.3038, 0.01857, 0.362, 0.02161, 0.4252, 0.02315, 0.3949, 0.1493, 0.3313, 0.15, 0.7555, -0.0005512, 0.8205, -0.001156, 0.8077, 0.1234, 0.7526, 0.124, 0.5783, 0.07842, 0.6283, 0.07842, 0.6321, 0.2004, 0.5715, 0.2024, 0.702, 0.3478, 0.641, 0.3485, 0.641, 0.3184, 0.702, 0.3394, 0.3313, 0.15, 0.3949, 0.1493, 0.3671, 0.2826, 0.3006, 0.2777, 0.5705, 0.2018, 0.6322, 0.1995, 0.641, 0.3184, 0.5776, 0.3137, 0.8096, 0.2133, 0.8736, 0.2178, 0.8774, 0.3271, 0.8072, 0.3289, 0.7998, 0.3526, 0.7558, 0.3472, 0.7558, 0.3394, 0.8096, 0.3356, 0.7558, 0.3472, 0.702, 0.3478, 0.702, 0.3394, 0.7558, 0.3394, 0.2116, 0.1476, 0.2725, 0.1432, 0.2423, 0.2795, 0.1766, 0.2766, 0.2725, 0.1432, 0.3313, 0.15, 0.3006, 0.2777, 0.2423, 0.2795])
_uv.active_render = True
_uv = me_circle_001.uv_layers.new(name='UVMap.001')
_uv.uv.foreach_set('vector', [0.8022, 0.7772, 0.7997, 0.7536, 0.8262, 0.7434, 0.8291, 0.7645, 0.783, 0.7818, 0.7811, 0.7414, 0.7997, 0.7536, 0.8022, 0.7772, 0.222, 0.7357, 0.1966, 0.7274, 0.1986, 0.7007, 0.2248, 0.6925, 0.8343, 0.7645, 0.8352, 0.7407, 0.86, 0.7413, 0.8626, 0.7684, 0.1668, 0.7241, 0.1686, 0.6808, 0.1986, 0.7007, 0.1966, 0.7274, 0.2182, 0.7729, 0.1928, 0.7617, 0.1966, 0.7274, 0.222, 0.7357, 0.1691, 0.7692, 0.1668, 0.7241, 0.1966, 0.7274, 0.1928, 0.7617, 0.8336, 0.796, 0.8343, 0.7645, 0.8626, 0.7684, 0.8648, 0.7967, 0.7883, 0.8059, 0.783, 0.7818, 0.8022, 0.7772, 0.8069, 0.8033, 0.8069, 0.8033, 0.8022, 0.7772, 0.8291, 0.7645, 0.8336, 0.796, 0.2182, 0.7729, 0.222, 0.7357, 0.2288, 0.7313, 0.2277, 0.7666, 0.2248, 0.6925, 0.1986, 0.7007, 0.2008, 0.6722, 0.2268, 0.6656, 0.222, 0.7357, 0.2248, 0.6925, 0.231, 0.7042, 0.2288, 0.7313, 0.8004, 0.9284, 0.8173, 0.9342, 0.8185, 0.9711, 0.7896, 0.9609, 0.8583, 0.9356, 0.8185, 0.9711, 0.8173, 0.9342, 0.8336, 0.9254, 0.1697, 0.8324, 0.1689, 0.7932, 0.1906, 0.811, 0.1905, 0.8325, 0.8341, 0.8653, 0.8341, 0.8197, 0.8663, 0.8264, 0.8666, 0.8724, 0.7967, 0.8758, 0.7912, 0.8245, 0.8107, 0.8226, 0.815, 0.8722, 0.2097, 0.8331, 0.2125, 0.8024, 0.2233, 0.7937, 0.2225, 0.821, 0.2132, 0.7886, 0.1911, 0.7921, 0.1928, 0.7617, 0.2182, 0.7729, 0.7905, 0.8161, 0.7883, 0.8059, 0.8069, 0.8033, 0.8093, 0.8148, 0.2132, 0.7886, 0.2182, 0.7729, 0.2277, 0.7666, 0.2239, 0.7814, 0.2097, 0.8331, 0.1905, 0.8325, 0.1906, 0.811, 0.2125, 0.8024, 0.8167, 0.8808, 0.815, 0.8722, 0.8341, 0.8653, 0.835, 0.8772, 0.815, 0.8722, 0.8107, 0.8226, 0.8341, 0.8197, 0.8341, 0.8653, 0.2096, 0.8454, 0.2097, 0.8331, 0.2225, 0.821, 0.2208, 0.8339, 0.17, 0.8453, 0.1697, 0.8324, 0.1905, 0.8325, 0.1905, 0.8548, 0.2096, 0.8454, 0.1905, 0.8548, 0.1905, 0.8325, 0.2097, 0.8331, 0.1692, 0.7791, 0.1691, 0.7692, 0.1928, 0.7617, 0.1911, 0.7921, 0.835, 0.8772, 0.8341, 0.8653, 0.8666, 0.8724, 0.8649, 0.8909, 0.8093, 0.8148, 0.8069, 0.8033, 0.8336, 0.796, 0.8342, 0.8072, 0.1777, 0.9066, 0.1696, 0.8558, 0.206, 0.8804, 0.2001, 0.9295, 0.2081, 0.9228, 0.211, 0.8765, 0.2198, 0.8485, 0.217, 0.8986, 0.8004, 0.9284, 0.7982, 0.8932, 0.8154, 0.8882, 0.8173, 0.9199, 0.2248, 0.6925, 0.2268, 0.6656, 0.2321, 0.6966, 0.231, 0.7042, 0.8351, 0.8888, 0.835, 0.8772, 0.8649, 0.8909, 0.8605, 0.9036, 0.8342, 0.8072, 0.8336, 0.796, 0.8648, 0.7967, 0.8661, 0.81, 0.8173, 0.9199, 0.8154, 0.8882, 0.8351, 0.8888, 0.8336, 0.9254, 0.8154, 0.8882, 0.8167, 0.8808, 0.835, 0.8772, 0.8351, 0.8888, 0.7982, 0.8932, 0.7975, 0.8833, 0.8167, 0.8808, 0.8154, 0.8882, 0.8336, 0.9254, 0.8351, 0.8888, 0.8605, 0.9036, 0.8583, 0.9356, 0.7975, 0.8833, 0.7967, 0.8758, 0.815, 0.8722, 0.8167, 0.8808, 0.211, 0.8765, 0.2096, 0.8454, 0.2208, 0.8339, 0.2198, 0.8485, 0.211, 0.8765, 0.206, 0.8804, 0.1905, 0.8548, 0.2096, 0.8454, 0.1696, 0.8558, 0.17, 0.8453, 0.1905, 0.8548, 0.206, 0.8804, 0.2081, 0.9228, 0.2001, 0.9295, 0.206, 0.8804, 0.211, 0.8765, 0.7912, 0.8245, 0.7905, 0.8161, 0.8093, 0.8148, 0.8107, 0.8226, 0.8341, 0.8197, 0.8342, 0.8072, 0.8661, 0.81, 0.8663, 0.8264, 0.2125, 0.8024, 0.2132, 0.7886, 0.2239, 0.7814, 0.2233, 0.7937, 0.2125, 0.8024, 0.1906, 0.811, 0.1911, 0.7921, 0.2132, 0.7886, 0.1686, 0.6808, 0.1676, 0.6544, 0.2008, 0.6722, 0.1986, 0.7007, 0.1689, 0.7932, 0.1692, 0.7791, 0.1911, 0.7921, 0.1906, 0.811, 0.8107, 0.8226, 0.8093, 0.8148, 0.8342, 0.8072, 0.8341, 0.8197, 0.8352, 0.7407, 0.8308, 0.7093, 0.8583, 0.7139, 0.86, 0.7413, 0.7811, 0.7414, 0.7727, 0.7373, 0.7957, 0.7312, 0.7997, 0.7536, 0.7997, 0.7536, 0.7957, 0.7312, 0.8231, 0.7093, 0.8262, 0.7434, 0.3866, 0.8957, 0.3725, 0.91, 0.3649, 0.8379, 0.3786, 0.8249, 0.3411, 0.8392, 0.3377, 0.8258, 0.3621, 0.8228, 0.3649, 0.8379, 0.3786, 0.8249, 0.3649, 0.8379, 0.3621, 0.8228, 0.3755, 0.812, 0.3786, 0.8249, 0.3755, 0.812, 0.3948, 0.7916, 0.3936, 0.8133, 0.6362, 0.8755, 0.6365, 0.8697, 0.6537, 0.8662, 0.6531, 0.8778, 0.3416, 0.8698, 0.3331, 0.8382, 0.3411, 0.8392, 0.353, 0.9028, 0.6353, 0.8823, 0.6362, 0.8755, 0.6531, 0.8778, 0.6528, 0.8867, 0.6528, 0.8867, 0.6531, 0.8778, 0.6725, 0.8812, 0.6712, 0.8889, 0.6501, 0.9314, 0.6528, 0.8867, 0.6712, 0.8889, 0.6671, 0.9279, 0.3105, 0.7518, 0.3077, 0.7337, 0.3176, 0.7332, 0.3216, 0.7536, 0.3334, 0.8384, 0.3304, 0.8283, 0.3386, 0.8259, 0.3412, 0.8379, 0.6332, 0.9233, 0.6353, 0.8823, 0.6528, 0.8867, 0.6501, 0.9314, 0.3866, 0.8957, 0.3786, 0.8249, 0.3936, 0.8133, 0.3961, 0.8516, 0.353, 0.9028, 0.3411, 0.8392, 0.3649, 0.8379, 0.3725, 0.91, 0.6624, 0.8127, 0.6639, 0.8004, 0.6861, 0.8025, 0.6843, 0.8139, 0.331, 0.8286, 0.3228, 0.8074, 0.3344, 0.8093, 0.3382, 0.8257, 0.3216, 0.7536, 0.3176, 0.7332, 0.3391, 0.7158, 0.3478, 0.7486, 0.3755, 0.812, 0.3621, 0.8228, 0.3568, 0.804, 0.3732, 0.7956, 0.3377, 0.8258, 0.3347, 0.8096, 0.3568, 0.804, 0.3621, 0.8228, 0.3755, 0.812, 0.3732, 0.7956, 0.3903, 0.7682, 0.3948, 0.7916, 0.6537, 0.8662, 0.6616, 0.8216, 0.682, 0.8274, 0.6739, 0.8728, 0.6531, 0.8778, 0.6537, 0.8662, 0.6739, 0.8728, 0.6725, 0.8812, 0.3732, 0.7956, 0.3568, 0.804, 0.3513, 0.7703, 0.3667, 0.74, 0.3656, 0.7301, 0.3613, 0.7108, 0.3725, 0.6835, 0.377, 0.7041, 0.6413, 0.8037, 0.6432, 0.7891, 0.6639, 0.8004, 0.6624, 0.8127, 0.3656, 0.7301, 0.3478, 0.7486, 0.3391, 0.7158, 0.3613, 0.7108, 0.3732, 0.7956, 0.3667, 0.74, 0.3801, 0.7179, 0.3903, 0.7682, 0.6365, 0.8697, 0.6401, 0.8184, 0.6616, 0.8216, 0.6537, 0.8662, 0.3344, 0.8088, 0.3263, 0.7712, 0.3152, 0.7708, 0.3228, 0.8077, 0.3347, 0.8096, 0.3267, 0.7717, 0.3513, 0.7703, 0.3568, 0.804, 0.6632, 0.961, 0.6435, 0.9763, 0.6495, 0.9421, 0.6671, 0.9279, 0.6306, 0.9233, 0.6495, 0.9421, 0.6435, 0.9763, 0.6299, 0.9556, 0.3058, 0.6842, 0.2928, 0.6626, 0.3196, 0.6454, 0.3236, 0.6623, 0.6401, 0.8184, 0.6413, 0.8037, 0.6624, 0.8127, 0.6616, 0.8216, 0.3148, 0.7705, 0.3105, 0.7518, 0.3216, 0.7536, 0.3267, 0.7717, 0.3667, 0.74, 0.3656, 0.7301, 0.377, 0.7041, 0.3801, 0.7179, 0.3667, 0.74, 0.3513, 0.7703, 0.3478, 0.7486, 0.3656, 0.7301, 0.6567, 0.7066, 0.6488, 0.6882, 0.6847, 0.7062, 0.6835, 0.728, 0.7107, 0.9697, 0.7254, 0.9787, 0.7242, 0.9969, 0.7056, 0.9838, 0.7434, 0.9852, 0.7242, 0.9969, 0.7254, 0.9787, 0.7445, 0.9677, 0.3005, 0.6926, 0.296, 0.6768, 0.2928, 0.6626, 0.3058, 0.6842, 0.2589, 0.8732, 0.2505, 0.8112, 0.279, 0.8204, 0.284, 0.8614, 0.2459, 0.8619, 0.2389, 0.8045, 0.2505, 0.8112, 0.2589, 0.8732, 0.3267, 0.7717, 0.3216, 0.7536, 0.3478, 0.7486, 0.3513, 0.7703, 0.6616, 0.8216, 0.6624, 0.8127, 0.6843, 0.8139, 0.682, 0.8274, 0.7139, 0.9148, 0.7137, 0.8572, 0.735, 0.8562, 0.7327, 0.9158, 0.301, 0.8576, 0.2992, 0.8044, 0.3092, 0.7996, 0.3098, 0.8291, 0.3552, 0.6296, 0.3539, 0.6334, 0.3406, 0.6138, 0.3607, 0.6137, 0.2987, 0.7862, 0.2759, 0.7975, 0.2727, 0.766, 0.2977, 0.768, 0.7124, 0.8451, 0.7127, 0.8347, 0.7348, 0.8352, 0.7349, 0.845, 0.2987, 0.7862, 0.2977, 0.768, 0.3069, 0.766, 0.3083, 0.7821, 0.301, 0.8576, 0.284, 0.8614, 0.279, 0.8204, 0.2992, 0.8044, 0.3461, 0.6418, 0.3236, 0.6623, 0.3196, 0.6454, 0.3406, 0.6138, 0.7318, 0.9263, 0.7327, 0.9158, 0.7528, 0.9168, 0.7525, 0.9262, 0.7327, 0.9158, 0.735, 0.8562, 0.7586, 0.8577, 0.7528, 0.9168, 0.3024, 0.8693, 0.301, 0.8576, 0.3098, 0.8291, 0.3104, 0.8536, 0.2604, 0.8808, 0.2589, 0.8732, 0.284, 0.8614, 0.2866, 0.8823, 0.3024, 0.8693, 0.2866, 0.8823, 0.284, 0.8614, 0.301, 0.8576, 0.2494, 0.7984, 0.2467, 0.7835, 0.2727, 0.766, 0.2759, 0.7975, 0.2471, 0.8749, 0.2459, 0.8619, 0.2589, 0.8732, 0.2604, 0.8808, 0.7349, 0.845, 0.7348, 0.8352, 0.7581, 0.8347, 0.7582, 0.844, 0.2712, 0.9487, 0.2628, 0.8927, 0.2907, 0.8952, 0.2949, 0.9582, 0.3061, 0.9393, 0.3006, 0.8791, 0.3091, 0.8726, 0.3093, 0.919, 0.7107, 0.9697, 0.7113, 0.9377, 0.7309, 0.9357, 0.7274, 0.9616, 0.2502, 0.9025, 0.2471, 0.8749, 0.2604, 0.8808, 0.2628, 0.8927, 0.2384, 0.7955, 0.2358, 0.7827, 0.2467, 0.7835, 0.2494, 0.7984, 0.7274, 0.9616, 0.7309, 0.9357, 0.7504, 0.9384, 0.7445, 0.9677, 0.7309, 0.9357, 0.7318, 0.9263, 0.7525, 0.9262, 0.7504, 0.9384, 0.7113, 0.9377, 0.7136, 0.9239, 0.7318, 0.9263, 0.7309, 0.9357, 0.2583, 0.9356, 0.2502, 0.9025, 0.2628, 0.8927, 0.2712, 0.9487, 0.7136, 0.9239, 0.7139, 0.9148, 0.7327, 0.9158, 0.7318, 0.9263, 0.3006, 0.8791, 0.3024, 0.8693, 0.3104, 0.8536, 0.3091, 0.8726, 0.3461, 0.6418, 0.3406, 0.6138, 0.3539, 0.6334, 0.3559, 0.6397, 0.3006, 0.8791, 0.2907, 0.8952, 0.2866, 0.8823, 0.3024, 0.8693, 0.2628, 0.8927, 0.2604, 0.8808, 0.2866, 0.8823, 0.2907, 0.8952, 0.5562, 0.6091, 0.5597, 0.5954, 0.6109, 0.6313, 0.6069, 0.642, 0.664, 0.6586, 0.6488, 0.6882, 0.64, 0.6689, 0.6485, 0.6393, 0.4036, 0.5548, 0.3769, 0.5997, 0.3702, 0.5912, 0.3989, 0.5418, 0.3607, 0.6137, 0.3406, 0.6138, 0.3702, 0.5912, 0.3769, 0.5997, 0.6006, 0.7336, 0.6044, 0.7256, 0.6109, 0.7352, 0.6064, 0.7446, 0.4, 0.6829, 0.3936, 0.6717, 0.414, 0.6491, 0.4206, 0.6656, 0.2898, 0.613, 0.2928, 0.6626, 0.2619, 0.6759, 0.2638, 0.6217, 0.6835, 0.728, 0.6847, 0.7062, 0.708, 0.7366, 0.6975, 0.7343, 0.4381, 0.6358, 0.4206, 0.6656, 0.414, 0.6491, 0.4322, 0.619, 0.5454, 0.7098, 0.544, 0.6939, 0.5789, 0.7089, 0.5723, 0.7198, 0.3867, 0.6843, 0.3821, 0.6765, 0.3936, 0.6717, 0.4, 0.6829, 0.5835, 0.7198, 0.5853, 0.7122, 0.6044, 0.7256, 0.6006, 0.7336, 0.4601, 0.7524, 0.4585, 0.7706, 0.4437, 0.7292, 0.4548, 0.7307, 0.433, 0.7415, 0.4117, 0.7162, 0.4341, 0.6965, 0.4437, 0.7292, 0.4548, 0.7307, 0.4437, 0.7292, 0.4341, 0.6965, 0.4434, 0.6886, 0.5332, 0.7586, 0.5412, 0.7321, 0.5611, 0.7459, 0.5547, 0.7633, 0.5691, 0.7582, 0.5717, 0.7503, 0.5895, 0.7602, 0.5851, 0.7702, 0.4167, 0.7561, 0.4065, 0.7362, 0.433, 0.7415, 0.443, 0.7689, 0.5643, 0.7678, 0.5691, 0.7582, 0.5851, 0.7702, 0.5821, 0.7772, 0.5821, 0.7772, 0.5851, 0.7702, 0.593, 0.7721, 0.591, 0.7817, 0.5738, 0.8052, 0.5821, 0.7772, 0.591, 0.7817, 0.5799, 0.8187, 0.3821, 0.6765, 0.377, 0.6686, 0.389, 0.663, 0.3936, 0.6717, 0.4065, 0.7362, 0.4003, 0.7177, 0.4117, 0.7162, 0.433, 0.7415, 0.5582, 0.7959, 0.5643, 0.7678, 0.5821, 0.7772, 0.5738, 0.8052, 0.5281, 0.7953, 0.5332, 0.7586, 0.5547, 0.7633, 0.5502, 0.797, 0.443, 0.7689, 0.433, 0.7415, 0.4437, 0.7292, 0.4585, 0.7706, 0.6044, 0.7256, 0.6113, 0.7165, 0.6143, 0.7278, 0.6109, 0.7352, 0.4003, 0.7177, 0.3996, 0.7115, 0.4076, 0.7076, 0.4117, 0.7162, 0.3936, 0.6717, 0.389, 0.663, 0.4022, 0.6323, 0.414, 0.6491, 0.4434, 0.6886, 0.4341, 0.6965, 0.4282, 0.678, 0.4402, 0.6592, 0.4117, 0.7162, 0.4076, 0.7076, 0.4282, 0.678, 0.4341, 0.6965, 0.5527, 0.7436, 0.5546, 0.7396, 0.5616, 0.7439, 0.5589, 0.7518, 0.5895, 0.7602, 0.6006, 0.7336, 0.6064, 0.7446, 0.5957, 0.7665, 0.5851, 0.7702, 0.5895, 0.7602, 0.5957, 0.7665, 0.593, 0.7721, 0.4402, 0.6592, 0.4282, 0.678, 0.4206, 0.6656, 0.4381, 0.6358, 0.544, 0.6939, 0.5462, 0.6705, 0.5836, 0.6964, 0.5789, 0.7089, 0.5853, 0.7122, 0.5892, 0.7043, 0.6113, 0.7165, 0.6044, 0.7256, 0.4322, 0.619, 0.414, 0.6491, 0.4022, 0.6323, 0.4261, 0.5983, 0.3061, 0.9393, 0.2949, 0.9582, 0.2907, 0.8952, 0.3006, 0.8791, 0.5717, 0.7503, 0.5835, 0.7198, 0.6006, 0.7336, 0.5895, 0.7602, 0.3996, 0.7115, 0.3867, 0.6843, 0.4, 0.6829, 0.4076, 0.7076, 0.4076, 0.7076, 0.4, 0.6829, 0.4206, 0.6656, 0.4282, 0.678, 0.5592, 0.8479, 0.5404, 0.8451, 0.5591, 0.8232, 0.5799, 0.8187, 0.5502, 0.797, 0.5591, 0.8232, 0.5404, 0.8451, 0.5281, 0.7953, 0.2007, 0.6214, 0.2008, 0.6722, 0.1676, 0.6544, 0.166, 0.6263, 0.5745, 0.3883, 0.5797, 0.3496, 0.641, 0.3485, 0.643, 0.3984, 0.6297, 0.6797, 0.64, 0.6689, 0.6488, 0.6882, 0.639, 0.6904, 0.7646, 0.7041, 0.7727, 0.7373, 0.7411, 0.7351, 0.742, 0.6992, 0.8667, 0.6103, 0.8527, 0.665, 0.8291, 0.6543, 0.8557, 0.5717, 0.5621, 0.5718, 0.5624, 0.5423, 0.6155, 0.5701, 0.6126, 0.606, 0.6701, 0.489, 0.6524, 0.5918, 0.6299, 0.5701, 0.6328, 0.4733, 0.1781, 0.517, 0.1974, 0.5907, 0.16, 0.601, 0.1353, 0.5244, 0.3063, 0.4679, 0.3256, 0.5523, 0.3027, 0.569, 0.2853, 0.4796, 0.905, 0.3861, 0.9163, 0.4339, 0.8947, 0.4845, 0.8741, 0.4381, 0.86, 0.5879, 0.8473, 0.6084, 0.8615, 0.638, 0.8806, 0.6313, 0.5624, 0.5423, 0.5698, 0.4556, 0.6216, 0.4733, 0.6155, 0.5701, 0.2503, 0.39, 0.2876, 0.3809, 0.2816, 0.4568, 0.2592, 0.4341, 0.733, 0.515, 0.7283, 0.5537, 0.6996, 0.634, 0.6785, 0.6198, 0.6977, 0.5008, 0.702, 0.3394, 0.641, 0.3184, 0.6322, 0.2062, 0.6972, 0.2039, 0.8556, 0.6826, 0.8583, 0.7139, 0.8308, 0.7093, 0.8293, 0.6757, 0.702, 0.3478, 0.6886, 0.4088, 0.643, 0.3984, 0.641, 0.3485, 0.5698, 0.4556, 0.5745, 0.3883, 0.643, 0.3984, 0.6216, 0.4733, 0.3006, 0.2777, 0.3671, 0.2826, 0.3626, 0.3057, 0.2909, 0.3007, 0.5776, 0.3137, 0.641, 0.3184, 0.641, 0.3485, 0.5797, 0.3496, 0.8072, 0.3289, 0.8664, 0.2738, 0.8616, 0.3038, 0.8142, 0.347, 0.8987, 0.6636, 0.9247, 0.6487, 0.9338, 0.6561, 0.9264, 0.6821, 0.2355, 0.3007, 0.2876, 0.3809, 0.2503, 0.39, 0.1678, 0.2977, 0.1528, 0.436, 0.1781, 0.517, 0.1353, 0.5244, 0.1168, 0.4671, 0.8291, 0.4122, 0.8037, 0.4714, 0.7536, 0.4248, 0.7998, 0.3526, 0.8037, 0.4714, 0.7821, 0.5397, 0.733, 0.515, 0.7536, 0.4248, 0.6886, 0.4088, 0.6701, 0.489, 0.6328, 0.4733, 0.643, 0.3984, 0.1214, 0.364, 0.1528, 0.436, 0.1168, 0.4671, 0.09404, 0.4174, 0.9701, 0.7007, 0.9487, 0.6815, 0.961, 0.6557, 0.9818, 0.6526, 0.6977, 0.5008, 0.6785, 0.6198, 0.6524, 0.5918, 0.6701, 0.489, 0.3861, 0.4271, 0.3872, 0.506, 0.3509, 0.5433, 0.3439, 0.456, 0.3439, 0.456, 0.3509, 0.5433, 0.3256, 0.5523, 0.3063, 0.4679, 0.3713, 0.3634, 0.3861, 0.4271, 0.3439, 0.456, 0.3284, 0.3749, 0.3284, 0.3749, 0.3439, 0.456, 0.3063, 0.4679, 0.2876, 0.3809, 0.8096, 0.3356, 0.7558, 0.3394, 0.7574, 0.2032, 0.8096, 0.2133, 0.7558, 0.3394, 0.702, 0.3394, 0.6972, 0.2039, 0.7574, 0.2032, 0.3897, 0.5259, 0.3989, 0.5418, 0.3702, 0.5912, 0.3561, 0.5602, 0.7998, 0.3526, 0.7536, 0.4248, 0.7173, 0.4159, 0.7558, 0.3472, 0.7558, 0.3472, 0.7173, 0.4159, 0.6886, 0.4088, 0.702, 0.3478, 0.1766, 0.2766, 0.2423, 0.2795, 0.2355, 0.3007, 0.1678, 0.2977, 0.2423, 0.2795, 0.3006, 0.2777, 0.2909, 0.3007, 0.2355, 0.3007, 0.7137, 0.8572, 0.7124, 0.8451, 0.7349, 0.845, 0.735, 0.8562, 0.3626, 0.3057, 0.3713, 0.3634, 0.3284, 0.3749, 0.2909, 0.3007, 0.2909, 0.3007, 0.3284, 0.3749, 0.2876, 0.3809, 0.2355, 0.3007, 0.7536, 0.4248, 0.733, 0.515, 0.6977, 0.5008, 0.7173, 0.4159, 0.7173, 0.4159, 0.6977, 0.5008, 0.6701, 0.489, 0.6886, 0.4088, 0.6485, 0.6393, 0.64, 0.6689, 0.6221, 0.638, 0.627, 0.6139, 0.6141, 0.6499, 0.6221, 0.638, 0.64, 0.6689, 0.6297, 0.6797, 0.2491, 0.4903, 0.2612, 0.5893, 0.2306, 0.5918, 0.2187, 0.4959, 0.2187, 0.4959, 0.2306, 0.5918, 0.1974, 0.5907, 0.1781, 0.517, 0.8616, 0.3038, 0.8943, 0.3449, 0.8483, 0.3965, 0.8142, 0.347, 0.8943, 0.3449, 0.905, 0.3861, 0.8741, 0.4381, 0.8483, 0.3965, 0.8517, 0.5694, 0.8234, 0.6534, 0.7897, 0.6625, 0.82, 0.5584, 0.82, 0.5584, 0.7897, 0.6625, 0.7637, 0.6576, 0.7821, 0.5397, 0.8209, 0.6766, 0.8231, 0.7093, 0.7957, 0.7312, 0.7866, 0.7019, 0.7866, 0.7019, 0.7957, 0.7312, 0.7727, 0.7373, 0.7646, 0.7041, 0.2328, 0.6197, 0.2268, 0.6656, 0.2008, 0.6722, 0.2007, 0.6214, 0.1988, 0.4079, 0.2478, 0.4657, 0.2491, 0.4903, 0.2187, 0.4959, 0.1988, 0.4079, 0.2187, 0.4959, 0.1781, 0.517, 0.1528, 0.436, 0.8827, 0.489, 0.8738, 0.5224, 0.8385, 0.4987, 0.8605, 0.4516, 0.8605, 0.4516, 0.8385, 0.4987, 0.8037, 0.4714, 0.8291, 0.4122, 0.8738, 0.5224, 0.8517, 0.5694, 0.82, 0.5584, 0.8385, 0.4987, 0.8385, 0.4987, 0.82, 0.5584, 0.7821, 0.5397, 0.8037, 0.4714, 0.1678, 0.2977, 0.2503, 0.39, 0.1988, 0.4079, 0.15, 0.3197, 0.15, 0.3197, 0.1988, 0.4079, 0.1528, 0.436, 0.1214, 0.364, 0.3561, 0.5602, 0.3702, 0.5912, 0.3406, 0.6138, 0.3282, 0.5792, 0.6892, 0.6778, 0.6847, 0.7062, 0.6488, 0.6882, 0.664, 0.6586, 0.7138, 0.687, 0.708, 0.7366, 0.6847, 0.7062, 0.6892, 0.6778, 0.9487, 0.6815, 0.9264, 0.6821, 0.9338, 0.6561, 0.961, 0.6557, 0.7283, 0.5537, 0.7187, 0.6427, 0.6996, 0.634, 0.2853, 0.4796, 0.3027, 0.569, 0.2821, 0.5829, 0.2655, 0.4795, 0.742, 0.6992, 0.7411, 0.7351, 0.708, 0.7366, 0.7138, 0.687, 0.2655, 0.4795, 0.2821, 0.5829, 0.2612, 0.5893, 0.2491, 0.4903, 0.2592, 0.4341, 0.2816, 0.4568, 0.2853, 0.4796, 0.2655, 0.4795, 0.2638, 0.6217, 0.2619, 0.6759, 0.2268, 0.6656, 0.2328, 0.6197, 0.2592, 0.4341, 0.2655, 0.4795, 0.2491, 0.4903, 0.2478, 0.4657, 0.3282, 0.5792, 0.3406, 0.6138, 0.3196, 0.6454, 0.3065, 0.6002, 0.3065, 0.6002, 0.3196, 0.6454, 0.2928, 0.6626, 0.2898, 0.613, 0.9412, 0.5011, 0.9123, 0.5425, 0.8947, 0.4845, 0.9163, 0.4339, 0.07388, 0.6502, 0.09341, 0.6371, 0.08314, 0.654, 0.06686, 0.6775, 0.9436, 0.6267, 0.9648, 0.6081, 0.9818, 0.6526, 0.961, 0.6557, 0.08077, 0.6282, 0.06543, 0.6082, 0.06883, 0.6012, 0.08579, 0.6128, 0.8838, 0.6337, 0.901, 0.618, 0.9094, 0.6287, 0.8879, 0.6438, 0.9333, 0.622, 0.9191, 0.6438, 0.9094, 0.6287, 0.9285, 0.6108, 0.08899, 0.596, 0.1082, 0.5885, 0.1017, 0.6012, 0.08579, 0.6128, 0.9275, 0.5942, 0.9568, 0.5492, 0.9579, 0.571, 0.9333, 0.6063, 0.06543, 0.6082, 0.04871, 0.5791, 0.04957, 0.5682, 0.06883, 0.6012, 0.08899, 0.596, 0.07298, 0.59, 0.08747, 0.536, 0.1069, 0.5493, 0.9195, 0.5998, 0.901, 0.618, 0.8867, 0.5578, 0.9035, 0.547, 0.07298, 0.59, 0.05097, 0.5572, 0.06853, 0.4975, 0.08747, 0.536, 0.8517, 0.5694, 0.8738, 0.5224, 0.8867, 0.5578, 0.8691, 0.5888, 0.8691, 0.5888, 0.8867, 0.5578, 0.901, 0.618, 0.8838, 0.6337, 0.1069, 0.5493, 0.1209, 0.5584, 0.1082, 0.5885, 0.08899, 0.596, 0.9123, 0.5425, 0.9412, 0.5011, 0.9568, 0.5492, 0.9275, 0.5942, 0.08579, 0.6128, 0.06883, 0.6012, 0.07298, 0.59, 0.08899, 0.596, 0.9285, 0.6108, 0.9094, 0.6287, 0.901, 0.618, 0.9195, 0.5998, 0.06883, 0.6012, 0.04957, 0.5682, 0.05097, 0.5572, 0.07298, 0.59, 0.961, 0.6557, 0.9338, 0.6561, 0.9247, 0.6487, 0.9388, 0.629, 0.8879, 0.6438, 0.9094, 0.6287, 0.9191, 0.6438, 0.8919, 0.6534, 0.08077, 0.6282, 0.1001, 0.6193, 0.09341, 0.6371, 0.07388, 0.6502, 0.9388, 0.629, 0.9247, 0.6487, 0.9191, 0.6438, 0.9333, 0.622, 0.08579, 0.6128, 0.1017, 0.6012, 0.1001, 0.6193, 0.08077, 0.6282, 0.05925, 0.6448, 0.03591, 0.6245, 0.04871, 0.5791, 0.06543, 0.6082, 0.05085, 0.6798, 0.02601, 0.6588, 0.03591, 0.6245, 0.05925, 0.6448, 0.9333, 0.6063, 0.9579, 0.571, 0.9617, 0.5932, 0.9397, 0.6175, 0.8919, 0.6534, 0.9191, 0.6438, 0.9247, 0.6487, 0.8987, 0.6636, 0.07388, 0.6502, 0.05925, 0.6448, 0.06543, 0.6082, 0.08077, 0.6282, 0.06686, 0.6775, 0.05085, 0.6798, 0.05925, 0.6448, 0.07388, 0.6502, 0.9397, 0.6175, 0.9617, 0.5932, 0.9648, 0.6081, 0.9436, 0.6267, 0.1069, 0.5493, 0.08747, 0.536, 0.1168, 0.4671, 0.1353, 0.5244, 0.9035, 0.547, 0.8867, 0.5578, 0.8738, 0.5224, 0.8827, 0.489, 0.08747, 0.536, 0.06853, 0.4975, 0.09404, 0.4174, 0.1168, 0.4671, 0.6785, 0.6198, 0.664, 0.6586, 0.6485, 0.6393, 0.6524, 0.5918, 0.2821, 0.5829, 0.2898, 0.613, 0.2638, 0.6217, 0.2612, 0.5893, 0.1974, 0.5907, 0.2007, 0.6214, 0.166, 0.6263, 0.16, 0.601, 0.7637, 0.6576, 0.7646, 0.7041, 0.742, 0.6992, 0.7447, 0.6509, 0.5597, 0.5954, 0.5621, 0.5718, 0.6126, 0.606, 0.6109, 0.6313, 0.8527, 0.665, 0.8556, 0.6826, 0.8293, 0.6757, 0.8291, 0.6543, 0.3872, 0.506, 0.3897, 0.5259, 0.3561, 0.5602, 0.3509, 0.5433, 0.6524, 0.5918, 0.6485, 0.6393, 0.627, 0.6139, 0.6299, 0.5701, 0.8234, 0.6534, 0.8209, 0.6766, 0.7866, 0.7019, 0.7897, 0.6625, 0.7897, 0.6625, 0.7866, 0.7019, 0.7646, 0.7041, 0.7637, 0.6576, 0.2306, 0.5918, 0.2328, 0.6197, 0.2007, 0.6214, 0.1974, 0.5907, 0.3509, 0.5433, 0.3561, 0.5602, 0.3282, 0.5792, 0.3256, 0.5523, 0.6996, 0.634, 0.6892, 0.6778, 0.664, 0.6586, 0.6785, 0.6198, 0.7187, 0.6427, 0.7138, 0.687, 0.6892, 0.6778, 0.6996, 0.634, 0.7447, 0.6509, 0.742, 0.6992, 0.7138, 0.687, 0.7187, 0.6427, 0.2612, 0.5893, 0.2638, 0.6217, 0.2328, 0.6197, 0.2306, 0.5918, 0.3256, 0.5523, 0.3282, 0.5792, 0.3065, 0.6002, 0.3027, 0.569, 0.3027, 0.569, 0.3065, 0.6002, 0.2898, 0.613, 0.2821, 0.5829, 0.2389, 0.8045, 0.2384, 0.7955, 0.2494, 0.7984, 0.2505, 0.8112, 0.2992, 0.8044, 0.2987, 0.7862, 0.3083, 0.7821, 0.3092, 0.7996, 0.735, 0.8562, 0.7349, 0.845, 0.7582, 0.844, 0.7586, 0.8577, 0.2505, 0.8112, 0.2494, 0.7984, 0.2759, 0.7975, 0.279, 0.8204, 0.2992, 0.8044, 0.279, 0.8204, 0.2759, 0.7975, 0.2987, 0.7862, 0.7136, 0.7466, 0.708, 0.7366, 0.7411, 0.7351, 0.7408, 0.7456, 0.7127, 0.8347, 0.7125, 0.784, 0.738, 0.7843, 0.7348, 0.8352, 0.3613, 0.7108, 0.3391, 0.7158, 0.3297, 0.681, 0.3518, 0.6671, 0.2352, 0.6984, 0.2321, 0.6966, 0.2268, 0.6656, 0.2405, 0.6972, 0.3613, 0.7108, 0.3518, 0.6671, 0.3648, 0.6582, 0.3725, 0.6835, 0.2909, 0.6877, 0.2928, 0.6626, 0.296, 0.6768, 0.2963, 0.693, 0.3176, 0.7332, 0.3092, 0.7034, 0.3297, 0.681, 0.3391, 0.7158, 0.2358, 0.7827, 0.2354, 0.7339, 0.2425, 0.7344, 0.2467, 0.7835, 0.4261, 0.5983, 0.4022, 0.6323, 0.3833, 0.6078, 0.4175, 0.5761, 0.2977, 0.768, 0.2727, 0.766, 0.2667, 0.7248, 0.2933, 0.7237, 0.2977, 0.768, 0.2933, 0.7237, 0.2996, 0.724, 0.3069, 0.766, 0.7348, 0.8352, 0.738, 0.7843, 0.7635, 0.7814, 0.7581, 0.8347, 0.2467, 0.7835, 0.2425, 0.7344, 0.2667, 0.7248, 0.2727, 0.766, 0.6639, 0.8004, 0.6773, 0.7549, 0.6933, 0.7693, 0.6861, 0.8025, 0.7408, 0.7456, 0.7411, 0.7351, 0.7727, 0.7373, 0.7636, 0.7417, 0.3077, 0.7337, 0.3009, 0.7078, 0.3092, 0.7034, 0.3176, 0.7332, 0.5462, 0.6705, 0.5532, 0.6378, 0.5938, 0.6659, 0.5836, 0.6964, 0.6432, 0.7891, 0.6492, 0.742, 0.6773, 0.7549, 0.6639, 0.8004, 0.2405, 0.6972, 0.2268, 0.6656, 0.2619, 0.6759, 0.2636, 0.6907, 0.389, 0.663, 0.3692, 0.6241, 0.3833, 0.6078, 0.4022, 0.6323, 0.3518, 0.6671, 0.3297, 0.681, 0.3236, 0.6623, 0.3461, 0.6418, 0.6113, 0.7165, 0.6218, 0.7, 0.6287, 0.7108, 0.6143, 0.7278, 0.6492, 0.742, 0.6567, 0.7066, 0.6835, 0.728, 0.6773, 0.7549, 0.5892, 0.7043, 0.6042, 0.6737, 0.6218, 0.7, 0.6113, 0.7165, 0.377, 0.6686, 0.3581, 0.6334, 0.3692, 0.6241, 0.389, 0.663, 0.5391, 0.7304, 0.5454, 0.7098, 0.5723, 0.7198, 0.5613, 0.7469, 0.2909, 0.6877, 0.2636, 0.6907, 0.2619, 0.6759, 0.2928, 0.6626, 0.6773, 0.7549, 0.6835, 0.728, 0.6975, 0.7343, 0.6933, 0.7693, 0.2354, 0.7339, 0.2352, 0.6984, 0.2405, 0.6972, 0.2425, 0.7344, 0.3092, 0.7034, 0.3058, 0.6842, 0.3236, 0.6623, 0.3297, 0.681, 0.6218, 0.7, 0.6297, 0.6797, 0.639, 0.6904, 0.6287, 0.7108, 0.2425, 0.7344, 0.2405, 0.6972, 0.2636, 0.6907, 0.2667, 0.7248, 0.2933, 0.7237, 0.2909, 0.6877, 0.2963, 0.693, 0.2996, 0.724, 0.2933, 0.7237, 0.2667, 0.7248, 0.2636, 0.6907, 0.2909, 0.6877, 0.738, 0.7843, 0.7408, 0.7456, 0.7636, 0.7417, 0.7635, 0.7814, 0.7125, 0.784, 0.7136, 0.7466, 0.7408, 0.7456, 0.738, 0.7843, 0.6042, 0.6737, 0.6141, 0.6499, 0.6297, 0.6797, 0.6218, 0.7, 0.5532, 0.6378, 0.5562, 0.6091, 0.6069, 0.642, 0.5938, 0.6659, 0.3518, 0.6671, 0.3461, 0.6418, 0.3559, 0.6397, 0.3648, 0.6582, 0.3009, 0.7078, 0.3005, 0.6926, 0.3058, 0.6842, 0.3092, 0.7034, 0.3692, 0.6241, 0.3607, 0.6137, 0.3769, 0.5997, 0.3833, 0.6078, 0.3581, 0.6334, 0.3552, 0.6296, 0.3607, 0.6137, 0.3692, 0.6241, 0.4175, 0.5761, 0.3833, 0.6078, 0.3769, 0.5997, 0.4036, 0.5548, 0.2876, 0.3809, 0.3063, 0.4679, 0.2853, 0.4796, 0.2816, 0.4568, 0.2503, 0.39, 0.2592, 0.4341, 0.2478, 0.4657, 0.1988, 0.4079, 0.7283, 0.5537, 0.7447, 0.6509, 0.7187, 0.6427, 0.7821, 0.5397, 0.7637, 0.6576, 0.7447, 0.6509, 0.7283, 0.5537, 0.733, 0.515, 0.7105, 0.1287, 0.6434, 0.1279, 0.6426, 0.004866, 0.7075, 0.004261, 0.3313, 0.15, 0.2725, 0.1432, 0.3038, 0.01857, 0.362, 0.02161, 0.7861, 0.07579, 0.7201, 0.0828, 0.715, 0.1755, 0.7829, 0.1653, 0.6898, -0.002401, 0.7548, -0.003006, 0.7518, 0.1215, 0.6927, 0.1221, 0.2725, 0.1432, 0.2116, 0.1476, 0.2446, 0.01772, 0.3038, 0.01857, 0.362, 0.02161, 0.4252, 0.02315, 0.3949, 0.1493, 0.3313, 0.15, 0.7555, -0.0005512, 0.8205, -0.001156, 0.8077, 0.1234, 0.7526, 0.124, 0.5783, 0.07842, 0.6283, 0.07842, 0.6321, 0.2004, 0.5715, 0.2024, 0.702, 0.3478, 0.641, 0.3485, 0.641, 0.3184, 0.702, 0.3394, 0.3313, 0.15, 0.3949, 0.1493, 0.3671, 0.2826, 0.3006, 0.2777, 0.5705, 0.2018, 0.6322, 0.1995, 0.641, 0.3184, 0.5776, 0.3137, 0.8096, 0.2133, 0.8736, 0.2178, 0.8774, 0.3271, 0.8072, 0.3289, 0.7998, 0.3526, 0.7558, 0.3472, 0.7558, 0.3394, 0.8096, 0.3356, 0.7558, 0.3472, 0.702, 0.3478, 0.702, 0.3394, 0.7558, 0.3394, 0.2116, 0.1476, 0.2725, 0.1432, 0.2423, 0.2795, 0.1766, 0.2766, 0.2725, 0.1432, 0.3313, 0.15, 0.3006, 0.2777, 0.2423, 0.2795])
me_circle_001.materials.append(mat_alt)
me_circle_001.materials.append(mat_st)
me_circle_001.use_remesh_preserve_volume = False
me_circle_001.use_remesh_preserve_attributes = False
me_circle_001.use_mirror_vertex_groups = False
me_circle_001.update()

# ---- objects
ob_sa_el = bpy.data.objects.new('sağel', me_circle_001)
ob_lamp = bpy.data.objects.new('Lamp', light_lamp)
ob_camera = bpy.data.objects.new('Camera', cam_camera)

# ---- transforms, parenting, visibility, modifiers, constraints
ob_sa_el.location = (16.88, 0.2143, -0.1127)
ob_sa_el.rotation_euler = (19.11, -5.148, -8.147)
ob_sa_el.lineart.crease_threshold = 0.0
_vg = ob_sa_el.vertex_groups.new(name='Group')
for _i, _w in zip([0, 1, 2, 3, 4, 5, 6, 7, 8, 9, 10, 11, 12, 13, 14, 15, 16, 17, 18, 19, 20, 21, 22, 23, 24, 25, 26, 27, 28, 29, 30, 31, 32, 33, 34, 35, 36, 37, 38, 39, 40, 41, 42, 43, 44, 45, 46, 47, 48, 49, 50, 51, 52, 53, 54, 55, 56, 57, 58, 59, 60, 61, 62, 63, 64, 65, 66, 67, 68, 69, 70, 71, 72, 73, 74, 75, 76, 77, 78, 79, 80, 81, 82, 83, 84, 85, 86, 87, 88, 89, 90, 91, 92, 93, 94, 95, 96, 97, 98, 99, 100, 101, 102, 103, 104, 105, 106, 107, 108, 109, 110, 111, 112, 113, 114, 115, 116, 117, 118, 119, 120, 121, 122, 123, 124, 125, 126, 127, 128, 129, 130, 131, 132, 133, 134, 135, 136, 137, 138, 139, 140, 141, 142, 143, 144, 145, 146, 147, 148, 149, 150, 151, 152, 153, 154, 155, 156, 157, 158, 159, 160, 161, 162, 163, 164, 165, 166, 167, 168, 169, 170, 171, 172, 173, 174, 175, 176, 177, 178, 179, 180, 181, 182, 183, 184, 185, 186, 187, 188, 189, 190, 191, 192, 193, 194, 195, 196, 197, 198, 199, 200, 201, 202, 203, 204, 205, 206, 207, 208, 209, 210, 211, 212, 213, 214, 215, 216, 217, 218, 219, 220, 221, 222, 223, 224, 225, 226, 227, 228, 229, 230, 231, 232, 233, 234, 235, 236, 237, 238, 239, 240, 241, 242, 243, 244, 245, 246, 247, 248, 249, 250, 251, 252, 253, 254, 255, 256, 257, 258, 259, 260, 261, 262, 263, 264, 265, 266, 267, 268, 269, 270, 271, 272, 273, 274, 275, 276, 277, 278, 279, 280, 281, 282, 283, 284, 285, 286, 287, 288, 289, 290, 291, 292, 293, 294, 295, 296, 297, 298, 299, 300, 301, 302, 303, 304, 305, 306, 307, 308, 309, 310, 311, 312, 313, 314, 315, 316, 317, 318, 319, 320, 321, 322, 323, 324, 325, 326, 327, 328, 329, 330, 331, 332, 333, 334, 335, 336, 337, 338, 339, 340, 341, 342, 343, 344, 345, 346, 347, 348, 349, 350, 351, 352, 353, 354, 355, 356, 357, 358, 359, 360, 361, 362, 363, 364, 365, 366, 367, 368, 369, 370, 371, 372, 373, 374, 375, 376, 377], [1.0, 1.0, 1.0, 1.0, 1.0, 1.0, 0.9999, 1.0, 1.0, 1.0, 1.0, 1.0, 1.0, 1.0, 1.0, 1.0, 1.0, 1.0, 1.0, 1.0, 1.0, 1.0, 1.0, 1.0, 1.0, 1.0, 1.0, 1.0, 1.0, 1.0, 1.0, 1.0, 1.0, 1.0, 1.0, 1.0, 1.0, 1.0, 1.0, 1.0, 1.0, 1.0, 1.0, 1.0, 1.0, 1.0, 1.0, 1.0, 1.0, 1.0, 1.0, 1.0, 1.0, 1.0, 1.0, 1.0, 1.0, 1.0, 1.0, 1.0, 1.0, 1.0, 1.0, 1.0, 1.0, 1.0, 1.0, 1.0, 1.0, 1.0, 1.0, 1.0, 1.0, 1.0, 1.0, 1.0, 1.0, 1.0, 1.0, 1.0, 1.0, 1.0, 1.0, 1.0, 1.0, 1.0, 1.0, 1.0, 1.0, 1.0, 1.0, 1.0, 1.0, 1.0, 1.0, 1.0, 1.0, 1.0, 1.0, 1.0, 1.0, 1.0, 1.0, 1.0, 1.0, 1.0, 1.0, 1.0, 1.0, 1.0, 1.0, 1.0, 1.0, 1.0, 1.0, 1.0, 1.0, 1.0, 1.0, 1.0, 1.0, 1.0, 1.0, 1.0, 1.0, 1.0, 1.0, 1.0, 1.0, 1.0, 1.0, 1.0, 1.0, 1.0, 1.0, 1.0, 1.0, 1.0, 1.0, 1.0, 1.0, 1.0, 1.0, 1.0, 1.0, 1.0, 1.0, 1.0, 1.0, 1.0, 1.0, 1.0, 1.0, 1.0, 1.0, 1.0, 1.0, 1.0, 1.0, 1.0, 1.0, 1.0, 1.0, 1.0, 1.0, 1.0, 1.0, 1.0, 1.0, 1.0, 1.0, 1.0, 1.0, 1.0, 1.0, 1.0, 1.0, 1.0, 1.0, 1.0, 1.0, 1.0, 1.0, 1.0, 1.0, 1.0, 1.0, 1.0, 1.0, 1.0, 1.0, 0.9942, 1.0, 1.0, 1.0, 1.0, 1.0, 1.0, 1.0, 1.0, 1.0, 1.0, 1.0, 1.0, 0.9997, 1.0, 1.0, 1.0, 1.0, 1.0, 0.9968, 1.0, 1.0, 1.0, 1.0, 1.0, 1.0, 1.0, 1.0, 1.0, 1.0, 1.0, 0.9471, 1.0, 1.0, 1.0, 0.9931, 0.9881, 1.0, 1.0, 1.0, 1.0, 1.0, 1.0, 1.0, 1.0, 1.0, 1.0, 1.0, 1.0, 1.0, 1.0, 1.0, 0.999, 0.9992, 1.0, 1.0, 1.0, 1.0, 1.0, 0.9998, 1.0, 1.0, 1.0, 1.0, 1.0, 1.0, 0.9803, 1.0, 0.942, 1.0, 1.0, 1.0, 0.9985, 1.0, 1.0, 1.0, 1.0, 1.0, 1.0, 1.0, 1.0, 1.0, 1.0, 1.0, 1.0, 1.0, 1.0, 1.0, 1.0, 1.0, 1.0, 1.0, 1.0, 1.0, 1.0, 1.0, 1.0, 1.0, 1.0, 1.0, 1.0, 1.0, 1.0, 1.0, 1.0, 1.0, 1.0, 1.0, 1.0, 1.0, 1.0, 1.0, 1.0, 0.9999, 1.0, 1.0, 1.0, 1.0, 1.0, 1.0, 1.0, 1.0, 1.0, 1.0, 1.0, 1.0, 1.0, 1.0, 1.0, 1.0, 1.0, 1.0, 1.0, 1.0, 1.0, 1.0, 1.0, 1.0, 1.0, 1.0, 1.0, 1.0, 1.0, 1.0, 1.0, 1.0, 1.0, 1.0, 1.0, 1.0, 1.0, 1.0, 1.0, 1.0, 1.0, 1.0, 1.0, 1.0, 1.0, 1.0, 1.0, 1.0, 1.0, 1.0, 1.0, 1.0, 1.0, 1.0, 1.0, 1.0, 1.0, 0.947, 0.9984, 0.9336, 0.8804, 0.927, 0.972, 0.9976, 1.0, 1.0, 1.0, 1.0, 1.0, 1.0, 1.0, 1.0, 1.0]): _vg.add([_i], _w, 'REPLACE')
_vg = ob_sa_el.vertex_groups.new(name='Bone')
for _i, _w in zip([185, 186, 187, 188, 196, 198, 208, 209, 210, 211, 224, 226, 227, 228, 229, 230, 231, 232, 233, 235, 237, 362, 363, 364, 365, 366, 367, 368, 369, 370, 371, 372, 373, 374, 375, 376, 377], [0.9868, 0.9886, 0.955, 0.7979, 0.2896, 0.6714, 1.0, 1.0, 1.0, 1.0, 0.3533, 1.0, 1.0, 0.9613, 0.9492, 1.0, 1.0, 0.7745, 0.7745, 0.7851, 0.7711, 0.9311, 0.9553, 0.9816, 1.0, 1.0, 1.0, 1.0, 0.975, 0.7966, 0.9898, 0.9999, 0.9999, 1.0, 0.9842, 0.995, 0.9655]): _vg.add([_i], _w, 'REPLACE')
_vg = ob_sa_el.vertex_groups.new(name='Bone.013')
for _i, _w in zip([0, 1, 2, 3, 4, 5, 55, 80, 98, 99, 118, 119, 162, 173, 174, 189, 190, 191, 192, 193, 194, 196, 198, 199, 201, 202, 203, 204, 205, 206, 213, 214, 215, 216, 217, 218, 219, 220, 221, 222, 223, 224, 238, 239, 240, 241, 242, 243, 244, 245, 246, 249, 252, 253, 254, 255, 256, 257, 260, 261, 264, 265, 296, 297, 298, 299, 300, 301, 302, 303, 304, 305, 306, 307, 308, 309, 310, 311, 312, 313, 322, 327, 340, 345, 360, 361], [0.005215, 0.8513, 0.08129, 0.01655, 0.0002215, 0.004307, 0.4073, 0.001565, 0.1659, 0.2256, 0.1141, 0.000376, 0.4511, 0.0006434, 0.07174, 0.08051, 0.8634, 1.0, 0.997, 0.6442, 1.0, 0.9998, 1.0, 0.9981, 1.0, 0.006644, 1.0, 1.0, 1.0, 1.0, 1.0, 0.9999, 1.0, 1.0, 1.0, 1.0, 1.0, 1.0, 1.0, 1.0, 1.0, 1.0, 0.9998, 0.9374, 0.9655, 0.8711, 0.8598, 6.897e-05, 1.0, 0.6624, 0.3526, 0.008387, 1.0, 1.0, 0.9997, 1.0, 1.0, 1.0, 1.0, 1.0, 1.0, 1.0, 0.3513, 0.7874, 0.7389, 0.9271, 0.985, 1.0, 0.9997, 0.5612, 0.6496, 0.8932, 1.0, 0.9544, 0.02018, 0.3164, 0.9935, 1.0, 0.4027, 0.4538, 0.0001076, 0.006945, 0.02542, 0.008356, 0.004281, 0.01509]): _vg.add([_i], _w, 'REPLACE')
_vg = ob_sa_el.vertex_groups.new(name='Bone.002')
for _i, _w in zip([34, 144, 145, 146, 147, 150, 152, 153, 158, 159, 162, 163, 164, 173, 174, 175, 176, 183, 184, 321, 330, 331, 338, 339, 340, 341, 346, 347, 348, 349, 360, 361], [0.005781, 0.1778, 0.8208, 0.9649, 0.9602, 0.006246, 0.2057, 0.2084, 0.6856, 0.7463, 0.7752, 0.01251, 0.7989, 0.709, 0.04068, 0.9649, 0.9804, 0.98, 0.9332, 0.02039, 0.9745, 0.9847, 0.001214, 0.8245, 0.9061, 0.872, 0.881, 0.985, 0.974, 0.9389, 0.6506, 0.343]): _vg.add([_i], _w, 'REPLACE')
_vg = ob_sa_el.vertex_groups.new(name='Bone.003')
for _i, _w in zip([140, 141, 142, 144, 145, 146, 147, 150, 151, 152, 153, 154, 155, 156, 157, 158, 159, 160, 161, 163, 164, 167, 168, 175, 176, 179, 180, 181, 182, 183], [0.9619, 0.89, 0.5101, 0.8622, 0.5453, 0.01025, 0.002656, 0.9615, 0.909, 0.9257, 0.924, 0.9661, 0.951, 0.5298, 0.785, 0.1424, 0.3257, 0.03327, 0.1758, 0.4097, 0.2843, 0.4918, 0.2474, 6.875e-05, 0.1377, 0.9232, 0.9874, 0.9649, 0.9012, 0.3264]): _vg.add([_i], _w, 'REPLACE')
_vg = ob_sa_el.vertex_groups.new(name='Bone.004')
for _i, _w in zip([142, 143, 148, 149, 156, 157, 160, 161, 165, 166, 167, 168, 169, 170, 171, 172, 177, 178], [0.5399, 0.3225, 0.891, 0.9644, 0.2267, 0.1782, 0.8161, 0.8524, 0.8961, 0.9592, 0.1704, 0.6919, 0.9997, 0.9994, 0.9997, 0.9794, 0.9958, 0.983]): _vg.add([_i], _w, 'REPLACE')
_vg = ob_sa_el.vertex_groups.new(name='Bone.006')
for _i, _w in zip([4, 5, 30, 31, 32, 33, 34, 41, 42, 43, 44, 49, 50, 55, 62, 63, 80, 81, 82, 83, 90, 92, 93, 304, 309, 310, 313, 320, 321, 328, 329, 332, 333, 352, 354, 355, 356, 357, 358, 359], [0.2271, 0.001967, 0.8291, 0.5809, 0.3096, 0.642, 0.9584, 0.002401, 0.005469, 0.109, 0.4132, 0.1647, 0.6142, 0.8688, 0.01677, 0.1473, 0.4544, 0.1445, 0.8055, 0.765, 0.0362, 0.9715, 0.5601, 0.02031, 0.0202, 0.0378, 0.6368, 0.933, 0.9445, 0.9853, 0.9835, 0.8704, 0.9467, 0.002662, 0.879, 0.6103, 0.9145, 0.6566, 0.8845, 0.9576]): _vg.add([_i], _w, 'REPLACE')
_vg = ob_sa_el.vertex_groups.new(name='Bone.007')
for _i, _w in zip([18, 19, 22, 23, 31, 32, 33, 34, 41, 42, 43, 44, 45, 46, 47, 48, 49, 50, 53, 62, 63, 68, 70, 71, 82, 83, 86, 88, 89, 90, 91, 93], [0.9806, 0.9508, 0.09985, 0.1844, 0.7418, 0.5254, 0.02584, 0.02073, 0.9771, 0.8986, 0.9649, 0.9256, 0.9318, 0.9919, 0.3637, 0.7037, 0.7796, 0.2165, 0.3084, 0.512, 0.4047, 0.129, 0.1338, 0.09918, 5.246e-05, 0.001274, 5.787e-06, 0.9306, 0.9221, 0.9839, 0.9251, 0.0005906]): _vg.add([_i], _w, 'REPLACE')
_vg = ob_sa_el.vertex_groups.new(name='Bone.008')
for _i, _w in zip([18, 22, 23, 29, 35, 39, 40, 45, 47, 48, 53, 54, 58, 64, 66, 67, 70, 71, 74, 75, 78, 79, 84, 85, 89, 123], [0.01395, 0.7242, 0.4225, 0.08599, 0.00187, 0.8923, 0.9918, 0.0233, 0.1241, 0.5561, 0.928, 0.9542, 0.01862, 0.0004385, 0.947, 0.9873, 0.438, 0.8376, 0.9759, 0.9867, 0.9822, 0.9561, 0.982, 0.9801, 0.4336, 0.04997]): _vg.add([_i], _w, 'REPLACE')
_vg = ob_sa_el.vertex_groups.new(name='Bone.010')
for _i, _w in zip([0, 2, 3, 4, 5, 13, 16, 17, 20, 21, 60, 61, 76, 77, 301, 307, 311, 312, 324, 325, 334, 335, 336, 337, 342, 343, 350, 351, 352, 353, 354, 355], [0.707, 0.1482, 0.5152, 0.4785, 0.4304, 0.0001779, 0.2267, 0.009105, 0.6539, 0.8764, 0.8472, 0.5609, 0.3348, 0.9479, 0.003312, 0.002257, 0.5029, 0.4337, 0.7843, 0.7897, 0.9871, 0.9953, 0.942, 0.9999, 0.9974, 0.9075, 0.9265, 0.7691, 0.9245, 0.7383, 0.004687, 0.0001023]): _vg.add([_i], _w, 'REPLACE')
_vg = ob_sa_el.vertex_groups.new(name='Bone.011')
for _i, _w in zip([12, 13, 14, 15, 16, 17, 24, 25, 26, 29, 35, 36, 52, 53, 56, 57, 60, 61, 64, 65, 68, 69, 72, 73, 76, 86, 87], [0.4467, 0.3794, 0.2634, 0.1525, 0.002231, 0.465, 0.4836, 0.01777, 0.3266, 0.2554, 0.9989, 0.9953, 0.0101, 3.504e-05, 0.9911, 0.9989, 0.01523, 7.742e-05, 0.9555, 0.8942, 0.9998, 0.8542, 0.9402, 0.9786, 9.682e-05, 0.9971, 0.9889]): _vg.add([_i], _w, 'REPLACE')
_vg = ob_sa_el.vertex_groups.new(name='Bone.012')
for _i, _w in zip([6, 7, 8, 9, 10, 11, 24, 25, 26, 27, 28, 29, 35, 37, 38, 51, 52, 56, 57, 58, 59], [0.9999, 1.0, 0.9997, 1.0, 0.9961, 0.9935, 0.5095, 0.7028, 0.8987, 0.06653, 0.7734, 0.84, 0.01159, 0.879, 0.8664, 0.8372, 0.9193, 0.241, 0.03938, 0.9395, 0.9688]): _vg.add([_i], _w, 'REPLACE')
_vg = ob_sa_el.vertex_groups.new(name='Bone.014')
for _i, _w in zip([1, 2, 98, 99, 100, 101, 102, 103, 114, 115, 118, 119, 121, 130, 131, 138, 139, 239, 297, 305, 308, 314, 315, 316, 317, 318, 319, 322, 323, 326, 327, 336, 343, 344, 345, 351], [0.4258, 0.4706, 0.5169, 0.7399, 0.006829, 0.01742, 0.6116, 0.2911, 0.0003492, 0.02273, 0.8707, 0.77, 0.0005696, 0.2827, 0.6065, 0.9496, 0.5065, 0.000122, 0.7173, 5.927e-05, 0.3613, 0.9475, 0.9712, 0.95, 0.959, 0.9733, 0.958, 0.9627, 0.941, 0.9404, 0.8438, 0.01033, 0.0004442, 0.9592, 0.8639, 0.4706]): _vg.add([_i], _w, 'REPLACE')
_vg = ob_sa_el.vertex_groups.new(name='Bone.015')
for _i, _w in zip([94, 95, 96, 97, 100, 101, 102, 103, 104, 106, 107, 108, 109, 110, 111, 112, 113, 114, 115, 116, 120, 121, 124, 125, 130, 131, 134, 135, 136, 137, 139], [0.8125, 0.9665, 0.001939, 0.5045, 0.8806, 0.856, 0.4706, 0.403, 0.003244, 0.9956, 0.8806, 0.9609, 0.9914, 0.9799, 0.9401, 0.6258, 0.5862, 0.848, 0.487, 0.002599, 0.6622, 0.7271, 0.189, 0.03589, 0.04212, 0.1946, 0.7292, 0.8397, 0.996, 0.9436, 0.2105]): _vg.add([_i], _w, 'REPLACE')
_vg = ob_sa_el.vertex_groups.new(name='Bone.016')
for _i, _w in zip([94, 96, 104, 105, 112, 113, 116, 117, 122, 123, 124, 125, 126, 127, 128, 129, 132, 133], [0.0001768, 0.6499, 0.8062, 0.9492, 0.0114, 0.0001735, 0.9137, 0.9094, 0.9577, 0.9942, 0.01027, 0.6211, 0.9987, 0.9992, 0.9699, 0.8773, 0.9971, 0.9707]): _vg.add([_i], _w, 'REPLACE')
_vg = ob_sa_el.vertex_groups.new(name='Bone.017')
for _i, _w in zip([98, 185, 187, 189, 190, 193, 194, 195, 197, 200, 202, 207, 212, 228, 234, 235, 236, 237, 241, 242, 243, 245, 246, 247, 248, 249, 272, 273, 275, 276, 277, 279, 299, 303, 308], [0.02046, 0.9175, 0.9984, 0.9623, 0.9939, 0.3036, 0.1402, 0.5315, 0.9037, 0.9997, 1.0, 0.9999, 0.81, 0.378, 0.8838, 0.9959, 0.9937, 1.0, 0.7908, 0.1277, 0.9895, 0.3181, 0.9874, 0.9999, 0.9995, 0.9999, 0.796, 0.9594, 0.8222, 0.2452, 0.6713, 4.267e-05, 0.005233, 0.741, 0.1418]): _vg.add([_i], _w, 'REPLACE')
_vg = ob_sa_el.vertex_groups.new(name='Bone.018')
for _i, _w in zip([190, 202, 241, 267, 268, 272, 273, 274, 275, 276, 277, 278, 279, 280, 281, 282, 283], [0.0004311, 0.7698, 0.0006048, 0.1243, 0.4133, 0.9492, 0.9995, 0.9957, 0.9806, 0.9673, 0.9492, 0.8461, 0.9492, 0.9492, 0.7745, 0.7498, 0.9431]): _vg.add([_i], _w, 'REPLACE')
_vg = ob_sa_el.vertex_groups.new(name='Bone.019')
for _i, _w in zip([250, 251, 258, 259, 262, 263, 267, 268, 269, 270, 271, 284, 285, 286, 287, 288, 289, 290, 291, 292, 293, 294, 295], [0.9974, 0.9974, 0.9974, 0.9974, 0.9967, 0.993, 0.00138, 0.7282, 0.04402, 0.886, 0.000416, 0.8742, 0.9999, 0.9878, 0.8891, 0.9994, 0.9931, 0.9558, 0.847, 0.9492, 0.9994, 0.9931, 0.9916]): _vg.add([_i], _w, 'REPLACE')
_m = ob_sa_el.modifiers.new('Subsurf', 'SUBSURF')
_m.uv_smooth = 'PRESERVE_CORNERS'
_m.quality = 2
_m.levels = 2
_m.show_only_control_edges = False
_m = ob_sa_el.modifiers.new('Armature', 'ARMATURE')
_m.show_render = False
_m.use_bone_envelopes = True
_m.vertex_group = 'Bone'
_m.invert_vertex_group = True
ob_lamp.location = (-1.16, -4.765, 22.24)
ob_lamp.rotation_euler = (-0.009885, 0.01539, 6.223)
ob_lamp.lock_rotations_4d = False
ob_lamp.empty_display_type = 'ARROWS'
ob_lamp.color = (0.0, 0.0, 0.0, 0.0)
ob_lamp.lineart.crease_threshold = 0.0
ob_camera.location = (18.47, 4.701, 38.54)
ob_camera.rotation_euler = (-0.005598, 0.02668, 0.004564)
ob_camera.lock_rotations_4d = False
ob_camera.empty_display_type = 'ARROWS'
ob_camera.color = (0.0, 0.0, 0.0, 0.0)
ob_camera.display_type = 'WIRE'
ob_camera.lineart.crease_threshold = 0.0

# ---- collection membership
col_collection_1.objects.link(ob_sa_el)
col_collection_1.objects.link(ob_lamp)
col_collection_1.objects.link(ob_camera)

# ---- scene / render settings (as saved in the file)
scene.camera = ob_camera
scene.frame_start = 1; scene.frame_end = 250; scene.frame_set(258)
scene.render.engine = 'BLENDER_EEVEE_NEXT'
scene.render.image_settings.color_mode = 'RGB'
scene.render.image_settings.compression = 100
scene.render.resolution_x = 5000
scene.render.resolution_y = 3000
scene.render.dither_intensity = 0.0
scene.render.bake_margin = 2
scene.render.bake_bias = 0.0
scene.cycles.use_denoising = False
scene.cycles.samples = 10
scene.cycles.sampling_pattern = 'TABULATED_SOBOL'
scene.cycles.light_sampling_threshold = 0.0
scene.cycles.use_adaptive_sampling = False
scene.cycles.use_light_tree = False
scene.cycles.blur_glossy = 0.0
scene.cycles.volume_bounces = 1
scene.cycles.pixel_filter_type = 'GAUSSIAN'
scene.cycles.sample_clamp_indirect = 0.0
scene.view_settings.view_transform = 'Standard'
bpy.context.view_layer.update()

